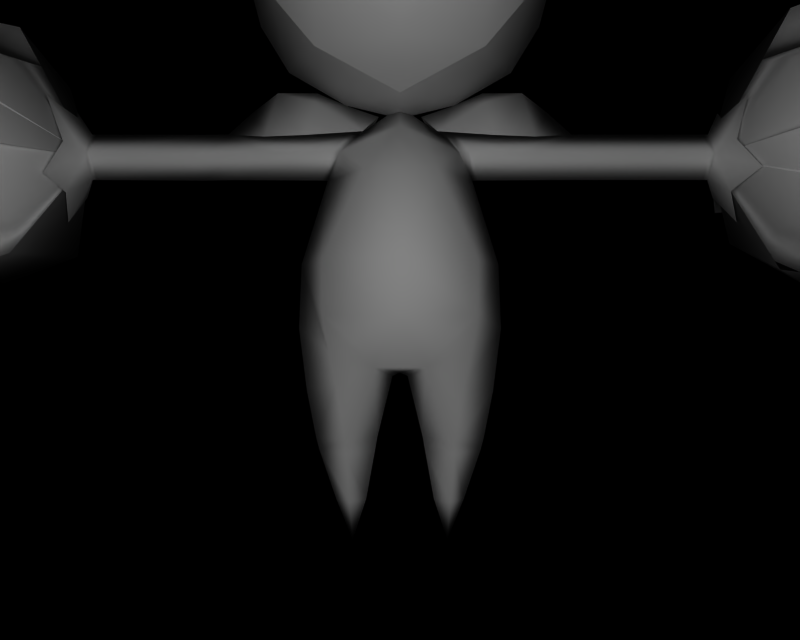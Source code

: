 # Source: BR_Roselia.blend  (saved by Blender 2.66.1; exported with 4.5.12 LTS)
import bpy
from mathutils import Matrix  # noqa: F401  (used for matrix-valued properties, if any)

bpy.ops.wm.read_factory_settings(use_empty=True)
scene = bpy.context.scene
scene.name = '1'

# ---- collections
col_collection_1 = bpy.data.collections.new('Collection 1'); scene.collection.children.link(col_collection_1)

# ---- materials (node trees are filled in below, after node groups)
mat_mat_0 = bpy.data.materials.new('mat_0')
mat_mat_0.alpha_threshold = 0.0
mat_mat_0.specular_color = (0.5, 0.5, 0.5)
mat_mat_0.roughness = 0.5
mat_mat_1 = bpy.data.materials.new('mat_1')
mat_mat_1.alpha_threshold = 0.0
mat_mat_1.specular_color = (0.5, 0.5, 0.5)
mat_mat_1.roughness = 0.5
mat_mat_2 = bpy.data.materials.new('mat_2')
mat_mat_2.alpha_threshold = 0.0
mat_mat_2.specular_color = (0.5, 0.5, 0.5)
mat_mat_2.roughness = 0.5
mat_mat_3 = bpy.data.materials.new('mat_3')
mat_mat_3.alpha_threshold = 0.0
mat_mat_3.specular_color = (0.5, 0.5, 0.5)
mat_mat_3.roughness = 0.5
mat_mat_4 = bpy.data.materials.new('mat_4')
mat_mat_4.alpha_threshold = 0.0
mat_mat_4.specular_color = (0.5, 0.5, 0.5)
mat_mat_4.roughness = 0.5
mat_mat_5 = bpy.data.materials.new('mat_5')
mat_mat_5.alpha_threshold = 0.0
mat_mat_5.specular_color = (0.5, 0.5, 0.5)
mat_mat_5.roughness = 0.5
mat_mat_6 = bpy.data.materials.new('mat_6')
mat_mat_6.alpha_threshold = 0.0
mat_mat_6.specular_color = (0.5, 0.5, 0.5)
mat_mat_6.roughness = 0.5

# ---- material node trees

# ---- cameras
cam_camera_001 = bpy.data.cameras.new('Camera.001')
cam_camera_001.passepartout_alpha = 0.2
cam_camera_001.clip_end = 100.0
cam_camera_001.lens = 35.0
cam_camera_001.sensor_width = 32.0
cam_camera_001.sensor_height = 18.0
cam_camera_001.show_passepartout = False
cam_camera_001.show_safe_areas = True
cam_camera_001.dof.focus_distance = 0.0
cam_camera_001.dof.aperture_fstop = 128.0

# ---- lights
light_lamp = bpy.data.lights.new('Lamp', 'POINT')
light_lamp.transmission_factor = 0.0
light_lamp.energy = 110.1
light_lamp.shadow_buffer_clip_start = 0.5
light_lamp.shadow_soft_size = 1.0
light_lamp.shadow_maximum_resolution = 0.006
light_lamp.use_absolute_resolution = True
light_lamp.cycles.use_multiple_importance_sampling = False

# ---- meshes
me_roselia_mat_0 = bpy.data.meshes.new('roselia_mat_0')
me_roselia_mat_0.from_pydata([(-0.2779, 1.982, 0.543), (0.0, 1.776, 0.5524), (0.0, 1.982, 0.6196), (-0.2562, 1.776, 0.4922), (-0.4611, 1.982, 0.3299), (-0.4041, 1.776, 0.3044), (0.2562, 1.776, 0.4922), (0.2779, 1.982, 0.543), (0.4041, 1.776, 0.3044), (0.4611, 1.982, 0.3299)], [], [(0, 1, 2), (0, 3, 1), (3, 0, 4), (4, 5, 3), (6, 2, 1), (6, 7, 2), (8, 7, 6), (8, 9, 7)])
me_roselia_mat_0.polygons.foreach_set('use_smooth', [True] * 8)
_k = set([(0, 2), (0, 4), (1, 3), (1, 6), (2, 7), (3, 5), (4, 5), (6, 8), (7, 9), (8, 9)])
me_roselia_mat_0.attributes.new('sharp_edge', 'BOOLEAN', 'EDGE').data.foreach_set('value', [ (min(e.vertices), max(e.vertices)) in _k for e in me_roselia_mat_0.edges])
_uv = me_roselia_mat_0.uv_layers.new(name='UVTex')
_uv.uv.foreach_set('vector', [0.4836, 0.9742, 1.343, 0.8621, 1.357, 0.9744, 0.4836, 0.9742, 0.497, 0.862, 1.343, 0.8621, 0.497, 0.862, 0.4836, 0.9742, -0.3898, 0.974, -0.3898, 0.974, -0.3489, 0.8618, 0.497, 0.862, 0.4957, 0.8621, 1.357, 0.9744, 1.343, 0.8621, 0.4957, 0.8621, 0.4836, 0.9742, 1.357, 0.9744, -0.3515, 0.862, 0.4836, 0.9742, 0.4957, 0.8621, -0.3515, 0.862, -0.3898, 0.974, 0.4836, 0.9742])
me_roselia_mat_0.materials.append(mat_mat_0)
me_roselia_mat_0.use_remesh_preserve_volume = False
me_roselia_mat_0.use_remesh_preserve_attributes = False
me_roselia_mat_0.use_mirror_vertex_groups = False
me_roselia_mat_0.update()
me_roselia_mat_1 = bpy.data.meshes.new('roselia_mat_1')
me_roselia_mat_1.from_pydata([(-0.3801, 1.982, -0.3949), (0.0, 1.776, -0.504), (-0.364, 1.776, -0.3559), (0.0, 1.982, -0.5592), (-0.3756, 2.227, -0.3831), (0.0, 2.227, -0.5165), (0.364, 1.776, -0.3559), (0.3801, 1.982, -0.3949), (0.3756, 2.227, -0.3831), (0.0, 3.154, -0.4616), (0.2022, 2.515, -0.2131), (0.01732, 3.141, -0.4919), (0.0, 2.604, 0.01674), (-0.01732, 3.141, -0.4919), (-0.2022, 2.515, -0.2131), (-0.9822, 2.643, -0.4702), (-0.3246, 2.435, -0.1911), (-0.9616, 2.649, -0.5005), (-0.4939, 2.304, 0.001763), (-0.9814, 2.622, -0.5005), (-0.502, 2.079, -0.1742), (0.4939, 2.304, 0.001763), (0.9616, 2.649, -0.5005), (0.3246, 2.435, -0.1911), (0.9822, 2.643, -0.4702), (0.502, 2.079, -0.1742), (0.9814, 2.622, -0.5005), (-0.5376, 1.982, 0.001763), (-0.000666, 2.405, -0.408), (0.4065, 2.435, 0.001763), (0.1927, 2.562, 0.08174), (-0.4065, 2.435, 0.001763), (-0.1927, 2.562, 0.08174), (0.5376, 1.982, 0.001763), (-0.2042, 1.616, -0.3377), (0.2042, 1.616, -0.3377), (-0.1258, 1.394, 0.09324), (-0.2868, 1.488, 0.1079), (-0.3097, 1.365, 0.1709), (-0.176, 1.499, 0.0), (-0.07299, 1.464, 0.0), (-0.1258, 1.394, -0.09324), (-0.2868, 1.488, -0.1079), (-0.2868, 1.546, 0.0), (-0.4126, 1.527, -0.07633), (-0.4126, 1.527, 0.07633), (-0.5113, 1.478, 0.0), (-0.453, 1.373, 0.1074), (-0.5964, 1.402, 9.3e-05), (-0.453, 1.373, -0.1074), (-0.3097, 1.365, -0.1709), (0.3097, 1.365, 0.1709), (0.2868, 1.488, 0.1079), (0.1258, 1.394, 0.09324), (0.4126, 1.527, 0.07633), (0.453, 1.373, 0.1074), (0.5113, 1.478, 0.0), (0.5964, 1.402, -9.3e-05), (0.453, 1.373, -0.1074), (0.4126, 1.527, -0.07633), (0.2868, 1.546, 0.0), (0.176, 1.499, 0.0), (0.07299, 1.464, 0.0), (0.1258, 1.394, -0.09324), (0.2868, 1.488, -0.1079), (0.3097, 1.365, -0.1709)], [], [(0, 1, 2), (0, 3, 1), (3, 0, 4), (4, 5, 3), (3, 6, 1), (3, 7, 6), (5, 7, 3), (5, 8, 7), (9, 10, 11), (9, 12, 10), (13, 12, 9), (13, 14, 12), (15, 16, 17), (15, 18, 16), (19, 18, 15), (19, 20, 18), (21, 22, 23), (21, 24, 22), (25, 24, 21), (25, 26, 24), (20, 27, 18), (20, 0, 27), (4, 0, 20), (20, 19, 4), (17, 4, 19), (17, 16, 4), (28, 4, 16), (28, 5, 4), (8, 5, 28), (28, 23, 8), (10, 23, 28), (10, 29, 23), (30, 29, 10), (10, 12, 30), (23, 29, 21), (17, 19, 15), (28, 11, 10), (28, 13, 11), (14, 13, 28), (28, 16, 14), (31, 14, 16), (31, 32, 14), (12, 14, 32), (18, 31, 16), (11, 13, 9), (22, 8, 23), (22, 26, 8), (24, 26, 22), (25, 8, 26), (25, 7, 8), (33, 7, 25), (25, 21, 33), (1, 34, 2), (1, 35, 34), (6, 35, 1), (36, 37, 38), (36, 39, 37), (40, 39, 36), (40, 41, 39), (42, 39, 41), (42, 43, 39), (44, 43, 42), (45, 43, 44), (46, 45, 44), (46, 47, 45), (48, 47, 46), (46, 49, 48), (44, 49, 46), (44, 50, 49), (42, 50, 44), (42, 41, 50), (43, 37, 39), (43, 45, 37), (38, 37, 45), (45, 47, 38), (51, 52, 53), (51, 54, 52), (55, 54, 51), (55, 56, 54), (57, 56, 55), (57, 58, 56), (59, 56, 58), (59, 54, 56), (60, 54, 59), (60, 52, 54), (61, 52, 60), (61, 53, 52), (62, 53, 61), (61, 63, 62), (64, 63, 61), (64, 65, 63), (59, 65, 64), (59, 58, 65), (60, 64, 61), (60, 59, 64)])
me_roselia_mat_1.polygons.foreach_set('use_smooth', [True] * 95)
_k = set([(0, 2), (0, 27), (2, 34), (6, 7), (6, 35), (7, 33), (12, 30), (12, 32), (18, 27), (18, 31), (21, 29), (21, 33), (29, 30), (31, 32), (34, 35), (36, 38), (36, 40), (38, 47), (40, 41), (41, 50), (47, 48), (48, 49), (49, 50), (51, 53), (51, 55), (53, 62), (55, 57), (57, 58), (58, 65), (62, 63), (63, 65)])
me_roselia_mat_1.attributes.new('sharp_edge', 'BOOLEAN', 'EDGE').data.foreach_set('value', [ (min(e.vertices), max(e.vertices)) in _k for e in me_roselia_mat_1.edges])
_uv = me_roselia_mat_1.uv_layers.new(name='UVTex')
_uv.uv.foreach_set('vector', [0.4014, 0.6289, 0.4975, 0.5635, 0.4055, 0.5635, 0.4014, 0.6289, 0.4975, 0.6289, 0.4975, 0.5635, 0.4975, 0.6289, 0.4014, 0.6289, 0.4026, 0.7066, 0.4026, 0.7066, 0.4975, 0.7066, 0.4975, 0.6289, 0.4975, 0.6289, 0.5895, 0.5635, 0.4975, 0.5635, 0.4975, 0.6289, 0.5936, 0.6289, 0.5895, 0.5635, 0.4975, 0.7066, 0.5936, 0.6289, 0.4975, 0.6289, 0.4975, 0.7066, 0.5924, 0.7066, 0.5936, 0.6289, 0.4975, 1.0, 0.5486, 0.7977, 0.5019, 0.9961, 0.4975, 1.0, 0.4975, 0.8257, 0.5486, 0.7977, 0.4931, 0.9961, 0.4975, 0.8257, 0.4975, 1.0, 0.4931, 0.9961, 0.4464, 0.7977, 0.4975, 0.8257, 0.2492, 0.8381, 0.4154, 0.7724, 0.2544, 0.8401, 0.2492, 0.8381, 0.3726, 0.7309, 0.4154, 0.7724, 0.2494, 0.8316, 0.3726, 0.7309, 0.2492, 0.8381, 0.2494, 0.8316, 0.3706, 0.6594, 0.3726, 0.7309, 0.6223, 0.7309, 0.7405, 0.8401, 0.5795, 0.7724, 0.6223, 0.7309, 0.7457, 0.8381, 0.7405, 0.8401, 0.6243, 0.6594, 0.7457, 0.8381, 0.6223, 0.7309, 0.6243, 0.6594, 0.7455, 0.8316, 0.7457, 0.8381, 0.3706, 0.6594, 0.3616, 0.6289, 0.3726, 0.7309, 0.3706, 0.6594, 0.4014, 0.6289, 0.3616, 0.6289, 0.4026, 0.7066, 0.4014, 0.6289, 0.3706, 0.6594, 0.3706, 0.6594, 0.2494, 0.8316, 0.4026, 0.7066, 0.2544, 0.8401, 0.4026, 0.7066, 0.2494, 0.8316, 0.2544, 0.8401, 0.4154, 0.7724, 0.4026, 0.7066, 0.4973, 0.7628, 0.4026, 0.7066, 0.4154, 0.7724, 0.4973, 0.7628, 0.4975, 0.7066, 0.4026, 0.7066, 0.5924, 0.7066, 0.4975, 0.7066, 0.4973, 0.7628, 0.4973, 0.7628, 0.5795, 0.7724, 0.5924, 0.7066, 0.5486, 0.7977, 0.5795, 0.7724, 0.4973, 0.7628, 0.5486, 0.7977, 0.6002, 0.7724, 0.5795, 0.7724, 0.5462, 0.8125, 0.6002, 0.7724, 0.5486, 0.7977, 0.5486, 0.7977, 0.4975, 0.8257, 0.5462, 0.8125, 0.5795, 0.7724, 0.6002, 0.7724, 0.6223, 0.7309, 0.2544, 0.8401, 0.2494, 0.8316, 0.2492, 0.8381, 0.4973, 0.7628, 0.5019, 0.9961, 0.5486, 0.7977, 0.4973, 0.7628, 0.4931, 0.9961, 0.5019, 0.9961, 0.4464, 0.7977, 0.4931, 0.9961, 0.4973, 0.7628, 0.4973, 0.7628, 0.4154, 0.7724, 0.4464, 0.7977, 0.3947, 0.7724, 0.4464, 0.7977, 0.4154, 0.7724, 0.3947, 0.7724, 0.4488, 0.8125, 0.4464, 0.7977, 0.4975, 0.8257, 0.4464, 0.7977, 0.4488, 0.8125, 0.3726, 0.7309, 0.3947, 0.7724, 0.4154, 0.7724, 0.5019, 0.9961, 0.4931, 0.9961, 0.4975, 1.0, 0.7405, 0.8401, 0.5924, 0.7066, 0.5795, 0.7724, 0.7405, 0.8401, 0.7455, 0.8316, 0.5924, 0.7066, 0.7457, 0.8381, 0.7455, 0.8316, 0.7405, 0.8401, 0.6243, 0.6594, 0.5924, 0.7066, 0.7455, 0.8316, 0.6243, 0.6594, 0.5936, 0.6289, 0.5924, 0.7066, 0.6334, 0.6289, 0.5936, 0.6289, 0.6243, 0.6594, 0.6243, 0.6594, 0.6223, 0.7309, 0.6334, 0.6289, 0.4975, 0.5635, 0.4459, 0.5128, 0.4055, 0.5635, 0.4975, 0.5635, 0.5491, 0.5128, 0.4459, 0.5128, 0.5895, 0.5635, 0.5491, 0.5128, 0.4975, 0.5635, 0.4657, 0.4426, 0.425, 0.4724, 0.4192, 0.4333, 0.4657, 0.4426, 0.453, 0.4758, 0.425, 0.4724, 0.479, 0.4648, 0.453, 0.4758, 0.4657, 0.4426, 0.479, 0.4648, 0.4657, 0.4426, 0.453, 0.4758, 0.425, 0.4724, 0.453, 0.4758, 0.4657, 0.4426, 0.425, 0.4724, 0.425, 0.4906, 0.453, 0.4758, 0.3932, 0.4846, 0.425, 0.4906, 0.425, 0.4724, 0.3932, 0.4846, 0.3932, 0.4846, 0.425, 0.4906, 0.3683, 0.4693, 0.3932, 0.4846, 0.3932, 0.4846, 0.3683, 0.4693, 0.383, 0.4359, 0.3932, 0.4846, 0.3467, 0.4451, 0.383, 0.4359, 0.3683, 0.4693, 0.3683, 0.4693, 0.383, 0.4359, 0.3467, 0.4451, 0.3932, 0.4846, 0.383, 0.4359, 0.3683, 0.4693, 0.3932, 0.4846, 0.4192, 0.4333, 0.383, 0.4359, 0.425, 0.4724, 0.4192, 0.4333, 0.3932, 0.4846, 0.425, 0.4724, 0.4657, 0.4426, 0.4192, 0.4333, 0.425, 0.4906, 0.425, 0.4724, 0.453, 0.4758, 0.425, 0.4906, 0.3932, 0.4846, 0.425, 0.4724, 0.4192, 0.4333, 0.425, 0.4724, 0.3932, 0.4846, 0.3932, 0.4846, 0.383, 0.4359, 0.4192, 0.4333, 0.5758, 0.4333, 0.57, 0.4724, 0.5293, 0.4426, 0.5758, 0.4333, 0.6018, 0.4846, 0.57, 0.4724, 0.612, 0.4359, 0.6018, 0.4846, 0.5758, 0.4333, 0.612, 0.4359, 0.6267, 0.4693, 0.6018, 0.4846, 0.6482, 0.4451, 0.6267, 0.4693, 0.612, 0.4359, 0.6482, 0.4451, 0.612, 0.4359, 0.6267, 0.4693, 0.6018, 0.4846, 0.6267, 0.4693, 0.612, 0.4359, 0.6018, 0.4846, 0.6018, 0.4846, 0.6267, 0.4693, 0.57, 0.4906, 0.6018, 0.4846, 0.6018, 0.4846, 0.57, 0.4906, 0.57, 0.4724, 0.6018, 0.4846, 0.5419, 0.4758, 0.57, 0.4724, 0.57, 0.4906, 0.5419, 0.4758, 0.5293, 0.4426, 0.57, 0.4724, 0.5159, 0.4648, 0.5293, 0.4426, 0.5419, 0.4758, 0.5419, 0.4758, 0.5293, 0.4426, 0.5159, 0.4648, 0.57, 0.4724, 0.5293, 0.4426, 0.5419, 0.4758, 0.57, 0.4724, 0.5758, 0.4333, 0.5293, 0.4426, 0.6018, 0.4846, 0.5758, 0.4333, 0.57, 0.4724, 0.6018, 0.4846, 0.612, 0.4359, 0.5758, 0.4333, 0.57, 0.4906, 0.57, 0.4724, 0.5419, 0.4758, 0.57, 0.4906, 0.6018, 0.4846, 0.57, 0.4724])
me_roselia_mat_1.materials.append(mat_mat_1)
me_roselia_mat_1.use_remesh_preserve_volume = False
me_roselia_mat_1.use_remesh_preserve_attributes = False
me_roselia_mat_1.use_mirror_vertex_groups = False
me_roselia_mat_1.update()
me_roselia_mat_2 = bpy.data.meshes.new('roselia_mat_2')
me_roselia_mat_2.from_pydata([(-0.268, 1.616, 0.3016), (-0.2562, 1.776, 0.4922), (-0.4041, 1.776, 0.3044), (0.0, 1.616, 0.429), (0.0, 1.503, 0.1771), (0.268, 1.616, 0.3016), (0.2562, 1.776, 0.4922), (0.0, 1.776, 0.5524), (0.4041, 1.776, 0.3044)], [], [(0, 1, 2), (0, 3, 1), (3, 0, 4), (4, 5, 3), (6, 3, 5), (6, 7, 3), (1, 3, 7), (5, 8, 6)])
me_roselia_mat_2.polygons.foreach_set('use_smooth', [True] * 8)
_k = set([(0, 2), (0, 4), (1, 2), (1, 7), (4, 5), (5, 8), (6, 7), (6, 8)])
me_roselia_mat_2.attributes.new('sharp_edge', 'BOOLEAN', 'EDGE').data.foreach_set('value', [ (min(e.vertices), max(e.vertices)) in _k for e in me_roselia_mat_2.edges])
_uv = me_roselia_mat_2.uv_layers.new(name='UVTex')
_uv.uv.foreach_set('vector', [-0.1222, 0.9179, -0.1324, 0.9822, -0.7649, 0.9822, -0.1222, 0.9179, 0.5, 0.9179, -0.1324, 0.9822, 0.5, 0.9179, -0.1222, 0.9179, 0.5, 0.8843, 0.5, 0.8843, 1.122, 0.9179, 0.5, 0.9179, 1.132, 0.9822, 0.5, 0.9179, 1.122, 0.9179, 1.132, 0.9822, 0.5, 0.9822, 0.5, 0.9179, -0.1324, 0.9822, 0.5, 0.9179, 0.5, 0.9822, 1.122, 0.9179, 1.765, 0.9822, 1.132, 0.9822])
me_roselia_mat_2.materials.append(mat_mat_2)
me_roselia_mat_2.use_remesh_preserve_volume = False
me_roselia_mat_2.use_remesh_preserve_attributes = False
me_roselia_mat_2.use_mirror_vertex_groups = False
me_roselia_mat_2.update()
me_roselia_mat_3 = bpy.data.meshes.new('roselia_mat_3')
me_roselia_mat_3.from_pydata([(-1.709, 0.9553, 0.4382), (-1.666, 1.496, 0.4542), (-1.831, 1.371, 0.5843), (-1.602, 0.984, 0.4094), (-1.831, 0.7289, 0.06658), (-1.666, 0.8403, -0.07452), (-1.95, 1.252, -0.2129), (-1.619, 1.066, -0.08836), (-1.95, 1.109, -0.07299), (-1.619, 1.238, -0.2463), (-1.942, 1.5, -0.1272), (-1.608, 1.462, -0.1892), (-1.608, 1.129, 0.1346), (-1.942, 1.195, 0.1696), (-1.231, 1.075, 0.3212), (-1.251, 0.9864, -0.05604), (-1.252, 1.445, 0.3429), (-1.488, 1.721, 0.3847), (-1.262, 1.299, 0.4203), (-1.239, 1.589, 0.255), (-1.555, 1.273, 0.5457), (-1.777, 1.672, 0.3466), (-1.839, 1.326, 0.5587), (-1.563, 1.767, -0.1628), (-1.282, 1.667, -0.09759), (-1.839, 1.892, 0.005232), (-1.674, 1.798, 0.223), (-1.73, 1.857, -0.37), (-1.855, 1.987, 0.1634), (-1.607, 1.79, -0.3252), (-1.257, 1.728, 0.143), (-1.217, 1.614, -0.1963), (-1.709, 1.296, -0.5036), (-1.252, 1.245, -0.2668), (-1.856, 1.378, -0.7274), (-1.594, 1.589, 0.3433), (-1.928, 1.714, -0.09877), (-1.918, 1.595, 0.2735), (-1.611, 1.758, -0.07767), (-1.277, 1.527, 0.2343), (-1.289, 1.656, -0.06244), (-1.615, 1.364, -0.4361), (-1.289, 1.362, -0.2729), (-1.929, 1.391, -0.4077), (-1.617, 0.9771, 0.01846), (-1.922, 1.244, 0.3983), (-1.925, 0.9528, -0.006608), (-1.692, 1.25, 0.3407), (-1.333, 0.9999, 0.09945), (-1.376, 1.235, 0.3539), (-1.601, 1.613, 0.1633), (-1.316, 1.6, 0.2658), (-1.904, 1.669, 0.1485), (-1.551, 1.511, -0.5688), (-1.747, 0.7848, -0.3633), (-1.869, 1.249, -0.6535), (-1.568, 0.881, -0.3438), (-1.238, 1.499, -0.3084), (-1.209, 0.996, -0.2458), (-1.59, 0.8405, 0.2833), (-1.243, 0.9729, 0.2511), (-1.863, 0.6619, 0.1592), (-1.968, 1.331, 0.1505), (-1.642, 1.591, 0.05165), (-1.968, 1.482, 0.00389), (-1.642, 1.374, 0.2629), (-1.943, 1.05, 0.0584), (-1.613, 1.017, 0.09111), (-1.613, 1.416, -0.2987), (-1.943, 1.386, -0.27), (-1.59, 1.509, -0.3216), (-1.892, 0.9199, -0.2898), (-1.909, 1.436, -0.3306), (-1.75, 1.035, -0.1988), (-1.293, 1.437, -0.2606), (-1.266, 1.097, -0.1632), (-1.583, 0.9426, 0.1918), (-1.268, 1.048, 0.158), (-1.895, 0.93, 0.1953), (-1.073, 1.324, 0.0), (-1.073, 1.324, 0.0), (-1.782, 0.8473, 0.5568), (-1.073, 1.324, 0.0), (-1.88, 1.825, 0.4904), (-1.073, 1.324, 0.0), (-1.073, 1.324, 0.0), (-1.073, 1.324, 0.0), (-1.073, 1.324, 0.0), (-1.073, 1.324, 0.0), (-1.073, 1.324, 0.0), (-1.936, 1.398, -0.01426), (-1.74, 1.29, 0.1496), (-1.736, 1.454, 0.1044), (-1.864, 1.351, -0.02223), (-1.74, 1.173, 0.03536), (-1.073, 1.324, 0.0), (-1.736, 1.22, -0.1249), (-1.936, 1.342, -0.06948), (-1.898, 1.281, -0.001047), (-1.726, 1.374, -0.1281), (-1.728, 1.191, -0.06771), (-1.861, 1.341, -0.01573), (-1.726, 1.462, -0.03471), (-1.073, 1.331, -0.00769), (-1.728, 1.388, 0.1412), (-1.898, 1.322, 0.0423)], [], [(0, 1, 2), (0, 3, 1), (3, 0, 4), (4, 5, 3), (6, 7, 8), (6, 9, 7), (10, 9, 6), (10, 11, 9), (12, 13, 8), (7, 12, 8), (14, 5, 15), (14, 3, 5), (16, 3, 14), (16, 1, 3), (17, 18, 19), (17, 20, 18), (21, 20, 17), (21, 22, 20), (23, 19, 24), (23, 17, 19), (25, 17, 23), (25, 21, 17), (26, 27, 28), (26, 29, 27), (30, 29, 26), (30, 31, 29), (32, 31, 33), (32, 29, 31), (34, 29, 32), (34, 27, 29), (35, 36, 37), (35, 38, 36), (39, 38, 35), (39, 40, 38), (41, 40, 42), (41, 38, 40), (43, 38, 41), (43, 36, 38), (44, 45, 46), (44, 47, 45), (48, 47, 44), (48, 49, 47), (50, 49, 51), (50, 47, 49), (52, 47, 50), (52, 45, 47), (53, 54, 55), (53, 56, 54), (57, 56, 53), (57, 58, 56), (59, 58, 60), (59, 56, 58), (61, 56, 59), (61, 54, 56), (62, 63, 64), (62, 65, 63), (66, 65, 62), (66, 67, 65), (68, 69, 64), (63, 68, 64), (70, 71, 72), (70, 73, 71), (74, 73, 70), (74, 75, 73), (76, 75, 77), (76, 73, 75), (78, 73, 76), (78, 71, 73), (7, 79, 12), (7, 9, 79), (11, 79, 9), (14, 80, 16), (14, 15, 80), (0, 81, 4), (0, 2, 81), (19, 82, 24), (19, 18, 82), (83, 21, 25), (83, 22, 21), (31, 84, 33), (31, 30, 84), (40, 85, 42), (40, 39, 85), (49, 86, 51), (49, 48, 86), (58, 87, 60), (58, 57, 87), (63, 88, 68), (63, 65, 88), (67, 88, 65), (75, 89, 77), (75, 74, 89), (90, 91, 92), (90, 93, 91), (94, 91, 93), (94, 95, 91), (96, 95, 94), (94, 97, 96), (93, 97, 94), (95, 92, 91), (98, 99, 100), (98, 101, 99), (102, 99, 101), (102, 103, 99), (104, 103, 102), (102, 105, 104), (101, 105, 102), (103, 100, 99)])
me_roselia_mat_3.polygons.foreach_set('use_smooth', [True] * 108)
_k = set([(1, 2), (1, 16), (2, 81), (4, 5), (4, 81), (5, 15), (6, 8), (6, 10), (8, 13), (10, 11), (11, 79), (12, 13), (12, 79), (15, 80), (16, 80), (18, 20), (18, 82), (20, 22), (22, 83), (23, 24), (23, 25), (24, 82), (25, 83), (26, 28), (26, 30), (27, 28), (27, 34), (30, 84), (32, 33), (32, 34), (33, 84), (35, 37), (35, 39), (36, 37), (36, 43), (39, 85), (41, 42), (41, 43), (42, 85), (44, 46), (44, 48), (45, 46), (45, 52), (48, 86), (50, 51), (50, 52), (51, 86), (53, 55), (53, 57), (54, 55), (54, 61), (57, 87), (59, 60), (59, 61), (60, 87), (62, 64), (62, 66), (64, 69), (66, 67), (67, 88), (68, 69), (68, 88), (70, 72), (70, 74), (71, 72), (71, 78), (74, 89), (76, 77), (76, 78), (77, 89), (90, 92), (90, 93), (92, 95), (93, 97), (95, 96), (96, 97), (98, 100), (98, 101), (100, 103), (101, 105), (103, 104), (104, 105)])
me_roselia_mat_3.attributes.new('sharp_edge', 'BOOLEAN', 'EDGE').data.foreach_set('value', [ (min(e.vertices), max(e.vertices)) in _k for e in me_roselia_mat_3.edges])
_uv = me_roselia_mat_3.uv_layers.new(name='UVTex')
_uv.uv.foreach_set('vector', [0.5, 0.7731, 1.0, 0.5461, 0.9922, 0.8121, 0.5, 0.7731, 0.5, 0.5461, 1.0, 0.5461, 0.5, 0.5461, 0.5, 0.7731, 0.007766, 0.8121, 0.007766, 0.8121, 0.0, 0.5461, 0.5, 0.5461, 0.2578, 1.0, 0.75, 0.4133, 0.7422, 1.0, 0.2578, 1.0, 0.25, 0.4133, 0.75, 0.4133, 0.01553, 1.0, 0.25, 0.4133, 0.2578, 1.0, 0.01553, 1.0, -0.006058, 0.2337, 0.25, 0.4133, 1.008, 0.2337, 0.9845, 1.0, 0.7422, 1.0, 0.75, 0.4133, 1.008, 0.2337, 0.7422, 1.0, 0.4922, 0.1548, 0.0, 0.5461, 0.03549, 0.1548, 0.4922, 0.1548, 0.5, 0.5461, 0.0, 0.5461, 0.9489, 0.1548, 0.5, 0.5461, 0.4922, 0.1548, 0.9489, 0.1548, 1.0, 0.5461, 0.5, 0.5461, 0.5, 0.5461, 0.03549, 0.1548, 0.4922, 0.1548, 0.5, 0.5461, 0.0, 0.5461, 0.03549, 0.1548, 0.5, 0.7731, 0.0, 0.5461, 0.5, 0.5461, 0.5, 0.7731, -4.7e-05, 0.8199, 0.0, 0.5461, 1.0, 0.5461, 0.4922, 0.1548, 0.9489, 0.1548, 1.0, 0.5461, 0.5, 0.5461, 0.4922, 0.1548, 0.9844, 0.8199, 0.5, 0.5461, 1.0, 0.5461, 0.9844, 0.8199, 0.5, 0.7731, 0.5, 0.5461, 0.0, 0.5461, 0.5, 1.0, 0.01553, 1.0, 0.0, 0.5461, 0.5, 0.5461, 0.5, 1.0, 0.03549, 0.1548, 0.5, 0.5461, 0.0, 0.5461, 0.03549, 0.1548, 0.4922, 0.1548, 0.5, 0.5461, 1.0, 0.5461, 0.4922, 0.1548, 0.9489, 0.1548, 1.0, 0.5461, 0.5, 0.5461, 0.4922, 0.1548, 0.9845, 1.0, 0.5, 0.5461, 1.0, 0.5461, 0.9845, 1.0, 0.5, 1.0, 0.5, 0.5461, 0.0, 0.5461, 0.5, 1.0, 0.01553, 1.0, 0.0, 0.5461, 0.5, 0.5461, 0.5, 1.0, 0.03549, 0.1548, 0.5, 0.5461, 0.0, 0.5461, 0.03549, 0.1548, 0.4922, 0.1548, 0.5, 0.5461, 1.0, 0.5461, 0.4922, 0.1548, 0.9489, 0.1548, 1.0, 0.5461, 0.5, 0.5461, 0.4922, 0.1548, 0.9845, 1.0, 0.5, 0.5461, 1.0, 0.5461, 0.9845, 1.0, 0.5, 1.0, 0.5, 0.5461, 0.0, 0.5461, 0.5, 1.0, 0.01553, 1.0, 0.0, 0.5461, 0.5, 0.5461, 0.5, 1.0, 0.0433, 0.2095, 0.5, 0.5461, 0.0, 0.5461, 0.0433, 0.2095, 0.5, 0.2095, 0.5, 0.5461, 1.0, 0.5461, 0.5, 0.2095, 0.9567, 0.2095, 1.0, 0.5461, 0.5, 0.5461, 0.5, 0.2095, 0.9845, 1.0, 0.5, 0.5461, 1.0, 0.5461, 0.9845, 1.0, 0.5, 1.0, 0.5, 0.5461, 0.0, 0.5461, 0.5, 1.0, 0.01553, 1.0, 0.0, 0.5461, 0.5, 0.5461, 0.5, 1.0, 0.03549, 0.1548, 0.5, 0.5461, 0.0, 0.5461, 0.03549, 0.1548, 0.4922, 0.1548, 0.5, 0.5461, 1.0, 0.5461, 0.4922, 0.1548, 0.9489, 0.1548, 1.0, 0.5461, 0.5, 0.5461, 0.4922, 0.1548, 0.9845, 1.0, 0.5, 0.5461, 1.0, 0.5461, 0.9845, 1.0, 0.5, 1.0, 0.5, 0.5461, 0.2578, 1.0, 0.75, 0.4133, 0.7422, 1.0, 0.2578, 1.0, 0.25, 0.4133, 0.75, 0.4133, 0.01553, 1.0, 0.25, 0.4133, 0.2578, 1.0, 0.01553, 1.0, -0.006058, 0.2337, 0.25, 0.4133, 1.008, 0.2337, 0.9845, 1.0, 0.7422, 1.0, 0.75, 0.4133, 1.008, 0.2337, 0.7422, 1.0, 0.0, 0.5461, 0.5, 1.0, 0.01553, 1.0, 0.0, 0.5461, 0.5, 0.5461, 0.5, 1.0, 0.03549, 0.1548, 0.5, 0.5461, 0.0, 0.5461, 0.03549, 0.1548, 0.4922, 0.1548, 0.5, 0.5461, 1.0, 0.5461, 0.4922, 0.1548, 0.9489, 0.1548, 1.0, 0.5461, 0.5, 0.5461, 0.4922, 0.1548, 0.9845, 1.0, 0.5, 0.5461, 1.0, 0.5461, 0.9845, 1.0, 0.5, 1.0, 0.5, 0.5461, 0.75, 0.4133, 0.5, -0.09375, 1.008, 0.2337, 0.75, 0.4133, 0.25, 0.4133, 0.5, -0.09375, -0.006058, 0.2337, 0.5, -0.09375, 0.25, 0.4133, 0.4922, 0.1548, 0.5, -0.03906, 0.9489, 0.1548, 0.4922, 0.1548, 0.03549, 0.1548, 0.5, -0.03906, 0.5, 0.7731, 0.5, 1.0, 0.007766, 0.8121, 0.5, 0.7731, 0.9922, 0.8121, 0.5, 1.0, 0.4922, 0.1548, 0.5, -0.03906, 0.9489, 0.1548, 0.4922, 0.1548, 0.03549, 0.1548, 0.5, -0.03906, 0.5, 1.0, 0.5, 0.7731, 0.9844, 0.8199, 0.5, 1.0, -4.7e-05, 0.8199, 0.5, 0.7731, 0.4922, 0.1548, 0.5, -0.03906, 0.9489, 0.1548, 0.4922, 0.1548, 0.03549, 0.1548, 0.5, -0.03906, 0.4922, 0.1548, 0.5, -0.03906, 0.9489, 0.1548, 0.4922, 0.1548, 0.03549, 0.1548, 0.5, -0.03906, 0.5, 0.2095, 0.5, -0.03906, 0.9567, 0.2095, 0.5, 0.2095, 0.0433, 0.2095, 0.5, -0.03906, 0.4922, 0.1548, 0.5, -0.03906, 0.9489, 0.1548, 0.4922, 0.1548, 0.03549, 0.1548, 0.5, -0.03906, 0.75, 0.4133, 0.5, -0.09375, 1.008, 0.2337, 0.75, 0.4133, 0.25, 0.4133, 0.5, -0.09375, -0.006058, 0.2337, 0.5, -0.09375, 0.25, 0.4133, 0.4922, 0.1548, 0.5, -0.03906, 0.9489, 0.1548, 0.4922, 0.1548, 0.03549, 0.1548, 0.5, -0.03906, 0.9845, 1.0, 0.75, 0.4133, 1.008, 0.2337, 0.9845, 1.0, 0.5, 1.0, 0.75, 0.4133, 0.25, 0.4133, 0.75, 0.4133, 0.5, 1.0, 0.25, 0.4133, 0.5, -0.09375, 0.75, 0.4133, -0.006058, 0.2337, 0.5, -0.09375, 0.25, 0.4133, 0.25, 0.4133, 0.01553, 1.0, -0.006058, 0.2337, 0.5, 1.0, 0.01553, 1.0, 0.25, 0.4133, 0.5, -0.09375, 1.008, 0.2337, 0.75, 0.4133, 0.9845, 1.0, 0.75, 0.4133, 1.008, 0.2337, 0.9845, 1.0, 0.5, 1.0, 0.75, 0.4133, 0.25, 0.4133, 0.75, 0.4133, 0.5, 1.0, 0.25, 0.4133, 0.5, -0.09375, 0.75, 0.4133, -0.006058, 0.2337, 0.5, -0.09375, 0.25, 0.4133, 0.25, 0.4133, 0.01553, 1.0, -0.006058, 0.2337, 0.5, 1.0, 0.01553, 1.0, 0.25, 0.4133, 0.5, -0.09375, 1.008, 0.2337, 0.75, 0.4133])
me_roselia_mat_3.materials.append(mat_mat_3)
me_roselia_mat_3.use_remesh_preserve_volume = False
me_roselia_mat_3.use_remesh_preserve_attributes = False
me_roselia_mat_3.use_mirror_vertex_groups = False
me_roselia_mat_3.update()
me_roselia_mat_4 = bpy.data.meshes.new('roselia_mat_4')
me_roselia_mat_4.from_pydata([(1.709, 1.701, 0.4393), (1.666, 1.161, 0.453), (1.831, 1.286, 0.5834), (1.602, 1.672, 0.4097), (1.831, 1.926, 0.06863), (1.666, 1.814, -0.07282), (1.231, 1.58, 0.3212), (1.247, 1.668, -0.05188), (1.252, 1.21, 0.3429), (1.488, 0.9336, 0.3847), (1.262, 1.356, 0.4203), (1.239, 1.066, 0.255), (1.555, 1.382, 0.5456), (1.777, 0.9856, 0.3441), (1.839, 1.331, 0.558), (1.573, 0.8785, -0.1316), (1.278, 1.0, -0.1068), (1.839, 0.7632, 0.003162), (1.674, 0.8582, 0.2209), (1.73, 0.797, -0.3725), (1.875, 0.6686, 0.1612), (1.607, 0.8647, -0.326), (1.257, 0.9266, 0.143), (1.217, 1.041, -0.1963), (1.709, 1.356, -0.5029), (1.23, 1.401, -0.2954), (1.856, 1.275, -0.727), (1.594, 1.067, 0.3427), (1.928, 0.9413, -0.09916), (1.918, 1.061, 0.273), (1.611, 0.8967, -0.07852), (1.277, 1.128, 0.2343), (1.289, 0.9988, -0.06244), (1.623, 1.316, -0.4397), (1.295, 1.292, -0.2861), (1.929, 1.264, -0.4077), (1.97, 1.402, -0.2128), (1.619, 1.588, -0.0878), (1.97, 1.546, -0.07289), (1.619, 1.416, -0.246), (1.962, 1.155, -0.1273), (1.608, 1.193, -0.1894), (1.608, 1.526, 0.1348), (1.962, 1.46, 0.1696), (1.617, 1.678, 0.01914), (1.922, 1.411, 0.3982), (1.925, 1.702, -0.006225), (1.692, 1.406, 0.3405), (1.337, 1.659, 0.102), (1.389, 1.42, 0.3614), (1.601, 1.042, 0.1627), (1.316, 1.055, 0.2658), (1.904, 0.986, 0.1478), (1.599, 1.215, -0.5649), (1.747, 1.867, -0.3595), (1.869, 1.404, -0.6529), (1.608, 1.744, -0.2799), (1.252, 1.185, -0.4438), (1.229, 1.657, -0.2276), (1.59, 1.877, 0.2839), (1.243, 1.753, 0.2511), (1.863, 1.993, 0.1609), (1.59, 1.146, -0.3218), (1.892, 1.734, -0.2888), (1.909, 1.218, -0.3306), (1.75, 1.618, -0.1967), (1.267, 1.212, -0.282), (1.266, 1.558, -0.1632), (1.581, 1.721, 0.1934), (1.268, 1.607, 0.158), (1.895, 1.725, 0.1959), (1.988, 1.324, 0.1505), (1.642, 1.065, 0.05079), (1.988, 1.173, 0.003893), (1.642, 1.281, 0.2625), (1.963, 1.605, 0.05854), (1.613, 1.638, 0.09162), (1.613, 1.238, -0.2988), (1.963, 1.269, -0.27), (1.073, 1.324, 0.0), (1.782, 1.81, 0.5583), (1.073, 1.324, 0.0), (1.88, 0.8318, 0.4888), (1.073, 1.324, 0.0), (1.073, 1.324, 0.0), (1.073, 1.324, 0.0), (1.073, 1.324, 0.0), (1.073, 1.324, 0.0), (1.073, 1.324, 0.0), (1.073, 1.324, 0.0), (1.956, 1.257, -0.01434), (1.74, 1.366, 0.1493), (1.736, 1.201, 0.1034), (1.864, 1.304, -0.02235), (1.74, 1.482, 0.03605), (1.073, 1.324, 0.0), (1.736, 1.434, -0.1242), (1.956, 1.313, -0.06949), (1.898, 1.374, -0.00101), (1.726, 1.281, -0.1283), (1.728, 1.463, -0.06701), (1.861, 1.314, -0.01583), (1.726, 1.193, -0.03554), (1.073, 1.317, -0.007691), (1.728, 1.268, 0.1405), (1.898, 1.333, 0.04224)], [], [(0, 1, 2), (0, 3, 1), (3, 0, 4), (4, 5, 3), (6, 5, 7), (6, 3, 5), (8, 3, 6), (8, 1, 3), (9, 10, 11), (9, 12, 10), (13, 12, 9), (13, 14, 12), (15, 11, 16), (15, 9, 11), (17, 9, 15), (17, 13, 9), (18, 19, 20), (18, 21, 19), (22, 21, 18), (22, 23, 21), (24, 23, 25), (24, 21, 23), (26, 21, 24), (26, 19, 21), (27, 28, 29), (27, 30, 28), (31, 30, 27), (31, 32, 30), (33, 32, 34), (33, 30, 32), (35, 30, 33), (35, 28, 30), (36, 37, 38), (36, 39, 37), (40, 39, 36), (40, 41, 39), (42, 43, 38), (37, 42, 38), (44, 45, 46), (44, 47, 45), (48, 47, 44), (48, 49, 47), (50, 49, 51), (50, 47, 49), (52, 47, 50), (52, 45, 47), (53, 54, 55), (53, 56, 54), (57, 56, 53), (57, 58, 56), (59, 58, 60), (59, 56, 58), (61, 56, 59), (61, 54, 56), (62, 63, 64), (62, 65, 63), (66, 65, 62), (66, 67, 65), (68, 67, 69), (68, 65, 67), (70, 65, 68), (70, 63, 65), (71, 72, 73), (71, 74, 72), (75, 74, 71), (75, 76, 74), (77, 78, 73), (72, 77, 73), (6, 79, 8), (6, 7, 79), (0, 80, 4), (0, 2, 80), (11, 81, 16), (11, 10, 81), (82, 13, 17), (82, 14, 13), (23, 83, 25), (23, 22, 83), (32, 84, 34), (32, 31, 84), (37, 85, 42), (37, 39, 85), (41, 85, 39), (49, 86, 51), (49, 48, 86), (58, 87, 60), (58, 57, 87), (67, 88, 69), (67, 66, 88), (72, 89, 77), (72, 74, 89), (76, 89, 74), (90, 91, 92), (90, 93, 91), (94, 91, 93), (94, 95, 91), (96, 95, 94), (94, 97, 96), (93, 97, 94), (95, 92, 91), (98, 99, 100), (98, 101, 99), (102, 99, 101), (102, 103, 99), (104, 103, 102), (102, 105, 104), (101, 105, 102), (103, 100, 99)])
me_roselia_mat_4.polygons.foreach_set('use_smooth', [True] * 108)
_k = set([(1, 2), (1, 8), (2, 80), (4, 5), (4, 80), (5, 7), (7, 79), (8, 79), (10, 12), (10, 81), (12, 14), (14, 82), (15, 16), (15, 17), (16, 81), (17, 82), (18, 20), (18, 22), (19, 20), (19, 26), (22, 83), (24, 25), (24, 26), (25, 83), (27, 29), (27, 31), (28, 29), (28, 35), (31, 84), (33, 34), (33, 35), (34, 84), (36, 38), (36, 40), (38, 43), (40, 41), (41, 85), (42, 43), (42, 85), (44, 46), (44, 48), (45, 46), (45, 52), (48, 86), (50, 51), (50, 52), (51, 86), (53, 55), (53, 57), (54, 55), (54, 61), (57, 87), (59, 60), (59, 61), (60, 87), (62, 64), (62, 66), (63, 64), (63, 70), (66, 88), (68, 69), (68, 70), (69, 88), (71, 73), (71, 75), (73, 78), (75, 76), (76, 89), (77, 78), (77, 89), (90, 92), (90, 93), (92, 95), (93, 97), (95, 96), (96, 97), (98, 100), (98, 101), (100, 103), (101, 105), (103, 104), (104, 105)])
me_roselia_mat_4.attributes.new('sharp_edge', 'BOOLEAN', 'EDGE').data.foreach_set('value', [ (min(e.vertices), max(e.vertices)) in _k for e in me_roselia_mat_4.edges])
_uv = me_roselia_mat_4.uv_layers.new(name='UVTex')
_uv.uv.foreach_set('vector', [0.5, 0.7731, 1.0, 0.5461, 0.9922, 0.8121, 0.5, 0.7731, 0.5, 0.5461, 1.0, 0.5461, 0.5, 0.5461, 0.5, 0.7731, 0.007766, 0.8121, 0.007766, 0.8121, 0.0, 0.5461, 0.5, 0.5461, 0.4922, 0.1548, 0.0, 0.5461, 0.03549, 0.1548, 0.4922, 0.1548, 0.5, 0.5461, 0.0, 0.5461, 0.9489, 0.1548, 0.5, 0.5461, 0.4922, 0.1548, 0.9489, 0.1548, 1.0, 0.5461, 0.5, 0.5461, 0.5, 0.5461, 0.03549, 0.1548, 0.4922, 0.1548, 0.5, 0.5461, 0.0, 0.5461, 0.03549, 0.1548, 0.5, 0.7731, 0.0, 0.5461, 0.5, 0.5461, 0.5, 0.7731, -4.7e-05, 0.8199, 0.0, 0.5461, 1.0, 0.5461, 0.4922, 0.1548, 0.9489, 0.1548, 1.0, 0.5461, 0.5, 0.5461, 0.4922, 0.1548, 0.9844, 0.8199, 0.5, 0.5461, 1.0, 0.5461, 0.9844, 0.8199, 0.5, 0.7731, 0.5, 0.5461, 0.0, 0.5461, 0.5, 1.0, 0.01553, 1.0, 0.0, 0.5461, 0.5, 0.5461, 0.5, 1.0, 0.03549, 0.1548, 0.5, 0.5461, 0.0, 0.5461, 0.03549, 0.1548, 0.4922, 0.1548, 0.5, 0.5461, 1.0, 0.5461, 0.4922, 0.1548, 0.9489, 0.1548, 1.0, 0.5461, 0.5, 0.5461, 0.4922, 0.1548, 0.9845, 1.0, 0.5, 0.5461, 1.0, 0.5461, 0.9845, 1.0, 0.5, 1.0, 0.5, 0.5461, 0.0, 0.5461, 0.5, 1.0, 0.01553, 1.0, 0.0, 0.5461, 0.5, 0.5461, 0.5, 1.0, 0.03549, 0.1548, 0.5, 0.5461, 0.0, 0.5461, 0.03549, 0.1548, 0.4922, 0.1548, 0.5, 0.5461, 1.0, 0.5461, 0.4922, 0.1548, 0.9489, 0.1548, 1.0, 0.5461, 0.5, 0.5461, 0.4922, 0.1548, 0.9845, 1.0, 0.5, 0.5461, 1.0, 0.5461, 0.9845, 1.0, 0.5, 1.0, 0.5, 0.5461, 0.2578, 1.0, 0.75, 0.4133, 0.7422, 1.0, 0.2578, 1.0, 0.25, 0.4133, 0.75, 0.4133, 0.01553, 1.0, 0.25, 0.4133, 0.2578, 1.0, 0.01553, 1.0, -0.006058, 0.2337, 0.25, 0.4133, 1.008, 0.2337, 0.9845, 1.0, 0.7422, 1.0, 0.75, 0.4133, 1.008, 0.2337, 0.7422, 1.0, 0.0, 0.5461, 0.5, 1.0, 0.01553, 1.0, 0.0, 0.5461, 0.5, 0.5461, 0.5, 1.0, 0.0433, 0.2095, 0.5, 0.5461, 0.0, 0.5461, 0.0433, 0.2095, 0.5, 0.2095, 0.5, 0.5461, 1.0, 0.5461, 0.5, 0.2095, 0.9567, 0.2095, 1.0, 0.5461, 0.5, 0.5461, 0.5, 0.2095, 0.9845, 1.0, 0.5, 0.5461, 1.0, 0.5461, 0.9845, 1.0, 0.5, 1.0, 0.5, 0.5461, 0.0, 0.5461, 0.5, 1.0, 0.01553, 1.0, 0.0, 0.5461, 0.5, 0.5461, 0.5, 1.0, 0.03549, 0.1548, 0.5, 0.5461, 0.0, 0.5461, 0.03549, 0.1548, 0.4922, 0.1548, 0.5, 0.5461, 1.0, 0.5461, 0.4922, 0.1548, 0.9489, 0.1548, 1.0, 0.5461, 0.5, 0.5461, 0.4922, 0.1548, 0.9845, 1.0, 0.5, 0.5461, 1.0, 0.5461, 0.9845, 1.0, 0.5, 1.0, 0.5, 0.5461, 0.0, 0.5461, 0.5, 1.0, 0.01553, 1.0, 0.0, 0.5461, 0.5, 0.5461, 0.5, 1.0, 0.03549, 0.1548, 0.5, 0.5461, 0.0, 0.5461, 0.03549, 0.1548, 0.4922, 0.1548, 0.5, 0.5461, 1.0, 0.5461, 0.4922, 0.1548, 0.9489, 0.1548, 1.0, 0.5461, 0.5, 0.5461, 0.4922, 0.1548, 0.9845, 1.0, 0.5, 0.5461, 1.0, 0.5461, 0.9845, 1.0, 0.5, 1.0, 0.5, 0.5461, 0.2578, 1.0, 0.75, 0.4133, 0.7422, 1.0, 0.2578, 1.0, 0.25, 0.4133, 0.75, 0.4133, 0.01553, 1.0, 0.25, 0.4133, 0.2578, 1.0, 0.01553, 1.0, -0.006058, 0.2337, 0.25, 0.4133, 1.008, 0.2337, 0.9845, 1.0, 0.7422, 1.0, 0.75, 0.4133, 1.008, 0.2337, 0.7422, 1.0, 0.4922, 0.1548, 0.5, -0.03906, 0.9489, 0.1548, 0.4922, 0.1548, 0.03549, 0.1548, 0.5, -0.03906, 0.5, 0.7731, 0.5, 1.0, 0.007766, 0.8121, 0.5, 0.7731, 0.9922, 0.8121, 0.5, 1.0, 0.4922, 0.1548, 0.5, -0.03906, 0.9489, 0.1548, 0.4922, 0.1548, 0.03549, 0.1548, 0.5, -0.03906, 0.5, 1.0, 0.5, 0.7731, 0.9844, 0.8199, 0.5, 1.0, -4.7e-05, 0.8199, 0.5, 0.7731, 0.4922, 0.1548, 0.5, -0.03906, 0.9489, 0.1548, 0.4922, 0.1548, 0.03549, 0.1548, 0.5, -0.03906, 0.4922, 0.1548, 0.5, -0.03906, 0.9489, 0.1548, 0.4922, 0.1548, 0.03549, 0.1548, 0.5, -0.03906, 0.75, 0.4133, 0.5, -0.09375, 1.008, 0.2337, 0.75, 0.4133, 0.25, 0.4133, 0.5, -0.09375, -0.006058, 0.2337, 0.5, -0.09375, 0.25, 0.4133, 0.5, 0.2095, 0.5, -0.03906, 0.9567, 0.2095, 0.5, 0.2095, 0.0433, 0.2095, 0.5, -0.03906, 0.4922, 0.1548, 0.5, -0.03906, 0.9489, 0.1548, 0.4922, 0.1548, 0.03549, 0.1548, 0.5, -0.03906, 0.4922, 0.1548, 0.5, -0.03906, 0.9489, 0.1548, 0.4922, 0.1548, 0.03549, 0.1548, 0.5, -0.03906, 0.75, 0.4133, 0.5, -0.09375, 1.008, 0.2337, 0.75, 0.4133, 0.25, 0.4133, 0.5, -0.09375, -0.006058, 0.2337, 0.5, -0.09375, 0.25, 0.4133, 0.9845, 1.0, 0.75, 0.4133, 1.008, 0.2337, 0.9845, 1.0, 0.5, 1.0, 0.75, 0.4133, 0.25, 0.4133, 0.75, 0.4133, 0.5, 1.0, 0.25, 0.4133, 0.5, -0.09375, 0.75, 0.4133, -0.006058, 0.2337, 0.5, -0.09375, 0.25, 0.4133, 0.25, 0.4133, 0.01553, 1.0, -0.006058, 0.2337, 0.5, 1.0, 0.01553, 1.0, 0.25, 0.4133, 0.5, -0.09375, 1.008, 0.2337, 0.75, 0.4133, 0.9845, 1.0, 0.75, 0.4133, 1.008, 0.2337, 0.9845, 1.0, 0.5, 1.0, 0.75, 0.4133, 0.25, 0.4133, 0.75, 0.4133, 0.5, 1.0, 0.25, 0.4133, 0.5, -0.09375, 0.75, 0.4133, -0.006058, 0.2337, 0.5, -0.09375, 0.25, 0.4133, 0.25, 0.4133, 0.01553, 1.0, -0.006058, 0.2337, 0.5, 1.0, 0.01553, 1.0, 0.25, 0.4133, 0.5, -0.09375, 1.008, 0.2337, 0.75, 0.4133])
me_roselia_mat_4.materials.append(mat_mat_4)
me_roselia_mat_4.use_remesh_preserve_volume = False
me_roselia_mat_4.use_remesh_preserve_attributes = False
me_roselia_mat_4.use_mirror_vertex_groups = False
me_roselia_mat_4.update()
me_roselia_mat_5 = bpy.data.meshes.new('roselia_mat_5')
me_roselia_mat_5.from_pydata([(0.119, 1.243, -0.1923), (0.1924, 1.322, -0.07554), (0.2509, 1.242, 0.0), (0.0746, 1.4, -0.127), (-0.119, 1.243, -0.1923), (-0.0746, 1.4, -0.127), (-0.2509, 1.242, 0.0), (-0.1938, 1.328, -0.0696), (0.1444, 1.417, 0.0), (0.1992, 1.322, 0.08889), (0.199, 1.331, 0.08001), (0.1359, 1.406, 0.0), (0.1953, 1.331, -0.06799), (0.1163, 0.1417, 0.01068), (0.1156, 0.3099, -0.1181), (0.1307, 0.1417, -0.0636), (0.08563, 0.3099, 0.01376), (0.1713, 0.1417, 0.06556), (0.1818, 0.3099, 0.1177), (0.2197, 0.1417, 0.0195), (0.277, 0.3125, 0.03062), (0.1946, 0.1417, -0.05815), (0.2278, 0.3099, -0.1076), (0.2549, 0.5164, -0.1743), (0.2877, 0.3548, 0.03433), (0.2358, 0.3548, -0.1242), (0.3185, 0.5164, 0.04476), (0.269, 0.6976, -0.196), (0.3473, 0.7297, 0.02801), (0.1827, 0.3548, 0.1351), (0.2086, 0.5481, 0.1834), (0.2313, 0.6619, 0.2116), (0.0, 0.9521, 0.3278), (0.2489, 0.7745, 0.2404), (0.2498, 0.9521, 0.2467), (0.0, 0.7745, 0.2881), (-0.2498, 0.9521, 0.2467), (-0.2489, 0.7745, 0.2404), (0.3416, 0.9521, 0.0), (0.2069, 0.9521, -0.2158), (0.08332, 0.6054, 0.1953), (0.07797, 0.3548, 0.01479), (0.1079, 0.3548, -0.1362), (-0.1307, 0.1417, -0.0636), (-0.08563, 0.3099, 0.01376), (-0.1163, 0.1417, 0.01068), (-0.1156, 0.3099, -0.1181), (-0.1946, 0.1417, -0.05815), (-0.2278, 0.3099, -0.1076), (-0.2197, 0.1417, 0.0195), (-0.277, 0.3125, 0.03062), (-0.1713, 0.1417, 0.06556), (-0.1818, 0.3099, 0.1177), (-0.2358, 0.3548, -0.1242), (-0.3185, 0.5164, 0.04476), (-0.2549, 0.5164, -0.1743), (-0.2877, 0.3548, 0.03433), (-0.2086, 0.5481, 0.1834), (-0.1827, 0.3548, 0.1351), (-0.3473, 0.7297, 0.02801), (-0.2313, 0.6619, 0.2116), (-0.269, 0.6976, -0.196), (-0.3416, 0.9521, 0.0), (-0.2069, 0.9521, -0.2158), (-0.08332, 0.6054, 0.1953), (-0.07797, 0.3548, 0.01479), (-0.1079, 0.3548, -0.1362), (-0.2019, 1.328, 0.0819), (-0.272, 1.243, 0.0), (-0.2262, 1.331, 0.08027), (-0.1444, 1.417, 0.0), (-0.1764, 1.417, 0.0), (-0.2327, 1.331, -0.07427), (-0.573, 1.245, -0.003029), (-0.573, 1.323, 0.07194), (-0.573, 1.327, -0.07296), (-0.573, 1.403, 0.001957), (-0.6816, 1.401, 0.005707), (-0.6819, 1.33, -0.07388), (-0.6823, 1.244, -0.009334), (-0.6819, 1.316, 0.07043), (-1.051, 1.403, 0.0), (-1.051, 1.325, -0.07248), (-1.051, 1.245, 0.0), (-1.051, 1.325, 0.07249), (-1.068, 1.325, -0.07248), (-1.068, 1.245, 1e-06), (-1.068, 1.403, 1e-06), (-1.068, 1.325, 0.07249), (0.2327, 1.331, 0.08027), (0.272, 1.243, 0.0), (0.2327, 1.331, -0.07427), (0.1764, 1.417, 0.0), (0.573, 1.325, 0.07248), (0.573, 1.245, -2e-06), (0.573, 1.403, -2e-06), (0.573, 1.325, -0.07249), (0.6819, 1.403, -2e-06), (0.6819, 1.325, -0.07249), (1.051, 1.403, 0.0), (1.051, 1.325, -0.07249), (1.068, 1.403, 0.0), (1.068, 1.325, -0.07249), (0.6819, 1.245, -2e-06), (1.051, 1.245, 0.0), (1.068, 1.245, 0.0), (0.6819, 1.325, 0.07248), (1.051, 1.325, 0.07249), (1.068, 1.325, 0.07249), (1e-06, 0.5766, -1.6e-05), (-0.02603, 0.565, 0.0), (-0.114, 0.6484, -0.2071), (1e-06, 0.6501, -0.1658), (0.1077, 0.6484, -0.2071), (0.0, 0.7406, -0.2281), (0.1249, 0.7592, -0.2736), (0.1233, 0.8556, -0.2803), (0.2717, 0.8062, -0.2085), (-0.1249, 0.7592, -0.2736), (-0.2717, 0.8062, -0.2085), (-0.1233, 0.8556, -0.2803), (0.0, 0.9593, -0.2722), (0.02603, 0.565, 0.0), (-0.1151, 1.243, 0.2497), (0.0, 1.4, 0.1609), (-0.1359, 1.406, 0.0), (0.0, 1.5, 0.001763), (0.1151, 1.243, 0.2497), (0.1641, -0.003207, 0.0), (-0.1641, -0.003207, 0.0), (-1.154, 1.236, 0.2066), (-1.116, 1.352, 0.1406), (-1.13, 1.19, 0.07937), (-1.16, 1.1, -0.02307), (-1.116, 1.194, -0.08637), (-1.169, 1.266, -0.2196), (-1.116, 1.365, -0.1388), (-1.169, 1.515, -0.1252), (-1.116, 1.46, 0.005724), (-1.169, 1.502, 0.1412), (1.155, 1.509, 0.1333), (1.116, 1.358, 0.1399), (1.116, 1.46, 6.4e-05), (1.15, 1.509, -0.1333), (1.116, 1.358, -0.1398), (1.15, 1.255, -0.2157), (1.116, 1.194, -0.08637), (1.169, 1.098, 0.0), (1.116, 1.194, 0.08649), (1.169, 1.255, 0.2157)], [], [(0, 1, 2), (0, 3, 1), (3, 0, 4), (4, 5, 3), (6, 5, 4), (6, 7, 5), (8, 9, 10), (8, 11, 9), (12, 11, 8), (12, 1, 11), (13, 14, 15), (13, 16, 14), (17, 16, 13), (17, 18, 16), (19, 18, 17), (19, 20, 18), (21, 20, 19), (21, 22, 20), (15, 22, 21), (15, 14, 22), (23, 24, 25), (23, 26, 24), (27, 26, 23), (27, 28, 26), (26, 29, 24), (26, 30, 29), (28, 30, 26), (28, 31, 30), (32, 33, 34), (32, 35, 33), (36, 35, 32), (36, 37, 35), (1, 12, 2), (2, 38, 39), (0, 2, 39), (2, 10, 9), (33, 35, 40), (31, 33, 40), (29, 20, 24), (29, 18, 20), (41, 18, 29), (41, 16, 18), (42, 16, 41), (42, 14, 16), (25, 14, 42), (25, 22, 14), (24, 22, 25), (24, 20, 22), (43, 44, 45), (43, 46, 44), (47, 46, 43), (47, 48, 46), (49, 48, 47), (49, 50, 48), (51, 50, 49), (51, 52, 50), (45, 52, 51), (45, 44, 52), (53, 54, 55), (53, 56, 54), (48, 56, 53), (48, 50, 56), (56, 57, 54), (56, 58, 57), (50, 58, 56), (50, 52, 58), (59, 57, 60), (59, 54, 57), (61, 54, 59), (61, 55, 54), (62, 6, 4), (63, 62, 4), (37, 64, 35), (37, 60, 64), (62, 60, 37), (62, 59, 60), (44, 58, 52), (44, 65, 58), (46, 65, 44), (46, 66, 65), (48, 66, 46), (48, 53, 66), (67, 68, 6), (67, 69, 68), (70, 69, 67), (70, 71, 69), (7, 71, 70), (7, 72, 71), (6, 72, 7), (6, 68, 72), (73, 69, 74), (73, 68, 69), (75, 68, 73), (75, 72, 68), (76, 72, 75), (76, 71, 72), (74, 71, 76), (74, 69, 71), (75, 77, 76), (75, 78, 77), (73, 78, 75), (73, 79, 78), (74, 79, 73), (74, 80, 79), (76, 80, 74), (76, 77, 80), (78, 81, 77), (78, 82, 81), (79, 82, 78), (79, 83, 82), (80, 83, 79), (80, 84, 83), (77, 84, 80), (77, 81, 84), (85, 83, 86), (85, 82, 83), (87, 82, 85), (87, 81, 82), (88, 81, 87), (88, 84, 81), (86, 84, 88), (86, 83, 84), (2, 89, 10), (2, 90, 89), (12, 90, 2), (12, 91, 90), (8, 91, 12), (8, 92, 91), (10, 92, 8), (10, 89, 92), (93, 90, 94), (93, 89, 90), (95, 89, 93), (95, 92, 89), (96, 92, 95), (96, 91, 92), (94, 91, 96), (94, 90, 91), (97, 96, 95), (97, 98, 96), (99, 98, 97), (99, 100, 98), (101, 100, 99), (101, 102, 100), (98, 94, 96), (98, 103, 94), (100, 103, 98), (100, 104, 103), (102, 104, 100), (102, 105, 104), (106, 95, 93), (106, 97, 95), (107, 97, 106), (107, 99, 97), (108, 99, 107), (108, 101, 99), (103, 93, 94), (103, 106, 93), (104, 106, 103), (104, 107, 106), (105, 107, 104), (105, 108, 107), (64, 40, 35), (64, 109, 40), (110, 109, 64), (110, 111, 109), (112, 109, 111), (112, 113, 109), (114, 113, 112), (114, 115, 113), (116, 115, 114), (116, 117, 115), (39, 117, 116), (39, 38, 117), (28, 117, 38), (28, 27, 117), (115, 117, 27), (27, 113, 115), (111, 114, 112), (111, 118, 114), (61, 118, 111), (61, 119, 118), (59, 119, 61), (59, 62, 119), (63, 119, 62), (63, 120, 119), (121, 120, 63), (121, 114, 120), (116, 114, 121), (121, 39, 116), (0, 39, 121), (4, 0, 121), (63, 4, 121), (118, 120, 114), (118, 119, 120), (109, 122, 40), (109, 113, 122), (40, 30, 31), (40, 29, 30), (41, 29, 40), (40, 122, 41), (42, 41, 122), (122, 113, 42), (23, 42, 113), (23, 25, 42), (27, 23, 113), (36, 62, 37), (36, 6, 62), (123, 6, 36), (123, 67, 6), (124, 67, 123), (124, 125, 67), (126, 125, 124), (126, 5, 125), (3, 5, 126), (126, 11, 3), (124, 11, 126), (124, 9, 11), (127, 9, 124), (127, 2, 9), (34, 2, 127), (34, 38, 2), (33, 38, 34), (33, 28, 38), (31, 28, 33), (3, 11, 1), (123, 127, 124), (123, 32, 127), (36, 32, 123), (127, 32, 34), (125, 70, 67), (125, 7, 70), (5, 7, 125), (57, 64, 60), (57, 58, 64), (65, 64, 58), (65, 110, 64), (66, 110, 65), (66, 111, 110), (55, 111, 66), (55, 61, 111), (66, 53, 55), (15, 128, 13), (15, 21, 128), (19, 128, 21), (19, 17, 128), (13, 128, 17), (45, 129, 43), (45, 51, 129), (49, 129, 51), (49, 47, 129), (43, 129, 47), (130, 88, 131), (130, 132, 88), (86, 88, 132), (132, 133, 86), (134, 86, 133), (134, 85, 86), (135, 85, 134), (135, 136, 85), (137, 85, 136), (137, 87, 85), (138, 87, 137), (138, 139, 87), (88, 87, 139), (139, 131, 88), (140, 108, 141), (140, 101, 108), (142, 101, 140), (142, 143, 101), (102, 101, 143), (143, 144, 102), (145, 102, 144), (145, 146, 102), (105, 102, 146), (146, 147, 105), (148, 105, 147), (148, 108, 105), (149, 108, 148), (149, 141, 108)])
me_roselia_mat_5.polygons.foreach_set('use_smooth', [True] * 280)
_k = set([(130, 131), (130, 132), (131, 139), (132, 133), (133, 134), (134, 135), (135, 136), (136, 137), (137, 138), (138, 139), (140, 141), (140, 142), (141, 149), (142, 143), (143, 144), (144, 145), (145, 146), (146, 147), (147, 148), (148, 149)])
me_roselia_mat_5.attributes.new('sharp_edge', 'BOOLEAN', 'EDGE').data.foreach_set('value', [ (min(e.vertices), max(e.vertices)) in _k for e in me_roselia_mat_5.edges])
_uv = me_roselia_mat_5.uv_layers.new(name='UVTex')
_uv.uv.foreach_set('vector', [0.5276, 0.3947, 0.5461, 0.4198, 0.5621, 0.3938, 0.5276, 0.3947, 0.5163, 0.4446, 0.5461, 0.4198, 0.5163, 0.4446, 0.5276, 0.3947, 0.4674, 0.3947, 0.4674, 0.3947, 0.4786, 0.4446, 0.5163, 0.4446, 0.4329, 0.3938, 0.4786, 0.4446, 0.4674, 0.3947, 0.4329, 0.3938, 0.4485, 0.4217, 0.4786, 0.4446, 0.534, 0.4499, 0.5478, 0.4198, 0.5478, 0.4226, 0.534, 0.4499, 0.5318, 0.4463, 0.5478, 0.4198, 0.5468, 0.4226, 0.5318, 0.4463, 0.534, 0.4499, 0.5468, 0.4226, 0.5461, 0.4198, 0.5318, 0.4463, 0.5269, 0.04589, 0.5267, 0.09919, 0.5305, 0.04589, 0.5269, 0.04589, 0.5191, 0.09919, 0.5267, 0.09919, 0.5408, 0.04589, 0.5191, 0.09919, 0.5269, 0.04589, 0.5408, 0.04589, 0.5434, 0.09919, 0.5191, 0.09919, 0.553, 0.04589, 0.5434, 0.09919, 0.5408, 0.04589, 0.553, 0.04589, 0.5675, 0.1, 0.5434, 0.09919, 0.5467, 0.04589, 0.5675, 0.1, 0.553, 0.04589, 0.5467, 0.04589, 0.555, 0.09919, 0.5675, 0.1, 0.5305, 0.04589, 0.555, 0.09919, 0.5467, 0.04589, 0.5305, 0.04589, 0.5267, 0.09919, 0.555, 0.09919, 0.5619, 0.1646, 0.5702, 0.1134, 0.5571, 0.1134, 0.5619, 0.1646, 0.578, 0.1646, 0.5702, 0.1134, 0.5655, 0.2209, 0.578, 0.1646, 0.5619, 0.1646, 0.5655, 0.2209, 0.5851, 0.231, 0.578, 0.1646, 0.578, 0.1646, 0.5436, 0.1134, 0.5702, 0.1134, 0.578, 0.1646, 0.5502, 0.1746, 0.5436, 0.1134, 0.5851, 0.231, 0.5502, 0.1746, 0.578, 0.1646, 0.5851, 0.231, 0.5556, 0.2095, 0.5502, 0.1746, 0.4975, 0.3026, 0.5604, 0.2463, 0.5606, 0.3026, 0.4975, 0.3026, 0.4975, 0.2463, 0.5604, 0.2463, 0.4343, 0.3026, 0.4975, 0.2463, 0.4975, 0.3026, 0.4343, 0.3026, 0.4346, 0.2463, 0.4975, 0.2463, 0.5461, 0.4198, 0.5468, 0.4226, 0.5609, 0.3943, 0.5621, 0.3938, 0.5838, 0.3026, 0.5498, 0.3026, 0.5276, 0.3947, 0.5621, 0.3938, 0.5498, 0.3026, 0.5609, 0.3943, 0.5478, 0.4226, 0.5478, 0.4198, 0.5604, 0.2463, 0.4975, 0.2463, 0.5182, 0.1937, 0.5562, 0.2119, 0.5604, 0.2463, 0.5182, 0.1937, 0.5436, 0.1134, 0.5675, 0.1, 0.5702, 0.1134, 0.5436, 0.1134, 0.5434, 0.09919, 0.5675, 0.1, 0.5172, 0.1134, 0.5434, 0.09919, 0.5436, 0.1134, 0.5172, 0.1134, 0.5191, 0.09919, 0.5434, 0.09919, 0.5248, 0.1134, 0.5191, 0.09919, 0.5172, 0.1134, 0.5248, 0.1134, 0.5267, 0.09919, 0.5191, 0.09919, 0.5571, 0.1134, 0.5267, 0.09919, 0.5248, 0.1134, 0.5571, 0.1134, 0.555, 0.09919, 0.5267, 0.09919, 0.5702, 0.1134, 0.555, 0.09919, 0.5571, 0.1134, 0.5702, 0.1134, 0.5675, 0.1, 0.555, 0.09919, 0.4644, 0.04589, 0.4758, 0.09919, 0.4681, 0.04589, 0.4644, 0.04589, 0.4683, 0.09919, 0.4758, 0.09919, 0.4483, 0.04589, 0.4683, 0.09919, 0.4644, 0.04589, 0.4483, 0.04589, 0.4399, 0.09919, 0.4683, 0.09919, 0.4419, 0.04589, 0.4399, 0.09919, 0.4483, 0.04589, 0.4419, 0.04589, 0.4275, 0.1, 0.4399, 0.09919, 0.4542, 0.04589, 0.4275, 0.1, 0.4419, 0.04589, 0.4542, 0.04589, 0.4515, 0.09919, 0.4275, 0.1, 0.4681, 0.04589, 0.4515, 0.09919, 0.4542, 0.04589, 0.4681, 0.04589, 0.4758, 0.09919, 0.4515, 0.09919, 0.4379, 0.1134, 0.417, 0.1646, 0.4331, 0.1646, 0.4379, 0.1134, 0.4247, 0.1134, 0.417, 0.1646, 0.4399, 0.09919, 0.4247, 0.1134, 0.4379, 0.1134, 0.4399, 0.09919, 0.4275, 0.1, 0.4247, 0.1134, 0.4247, 0.1134, 0.4447, 0.1746, 0.417, 0.1646, 0.4247, 0.1134, 0.4513, 0.1134, 0.4447, 0.1746, 0.4275, 0.1, 0.4513, 0.1134, 0.4247, 0.1134, 0.4275, 0.1, 0.4515, 0.09919, 0.4513, 0.1134, 0.4098, 0.231, 0.4447, 0.1746, 0.4393, 0.2095, 0.4098, 0.231, 0.417, 0.1646, 0.4447, 0.1746, 0.4295, 0.2209, 0.417, 0.1646, 0.4098, 0.231, 0.4295, 0.2209, 0.4331, 0.1646, 0.417, 0.1646, 0.4111, 0.3026, 0.4329, 0.3938, 0.4674, 0.3947, 0.4452, 0.3026, 0.4111, 0.3026, 0.4674, 0.3947, 0.4346, 0.2463, 0.4768, 0.1937, 0.4975, 0.2463, 0.4346, 0.2463, 0.4387, 0.2119, 0.4768, 0.1937, 0.4111, 0.3026, 0.4387, 0.2119, 0.4346, 0.2463, 0.4111, 0.3026, 0.4096, 0.2333, 0.4387, 0.2119, 0.4758, 0.09919, 0.4513, 0.1134, 0.4515, 0.09919, 0.4758, 0.09919, 0.4778, 0.1134, 0.4513, 0.1134, 0.4683, 0.09919, 0.4778, 0.1134, 0.4758, 0.09919, 0.4683, 0.09919, 0.4702, 0.1134, 0.4778, 0.1134, 0.4399, 0.09919, 0.4702, 0.1134, 0.4683, 0.09919, 0.4399, 0.09919, 0.4379, 0.1134, 0.4702, 0.1134, 0.4464, 0.4217, 0.4287, 0.3949, 0.4352, 0.3949, 0.4464, 0.4217, 0.4403, 0.4226, 0.4287, 0.3949, 0.461, 0.4499, 0.4403, 0.4226, 0.4464, 0.4217, 0.461, 0.4499, 0.4529, 0.4499, 0.4403, 0.4226, 0.4485, 0.4217, 0.4529, 0.4499, 0.461, 0.4499, 0.4485, 0.4217, 0.4387, 0.4226, 0.4529, 0.4499, 0.4352, 0.3949, 0.4387, 0.4226, 0.4485, 0.4217, 0.4352, 0.3949, 0.4287, 0.3949, 0.4387, 0.4226, 0.3527, 0.3954, 0.4403, 0.4226, 0.3527, 0.42, 0.3527, 0.3954, 0.4287, 0.3949, 0.4403, 0.4226, 0.3527, 0.4215, 0.4287, 0.3949, 0.3527, 0.3954, 0.3527, 0.4215, 0.4387, 0.4226, 0.4287, 0.3949, 0.3527, 0.4454, 0.4387, 0.4226, 0.3527, 0.4215, 0.3527, 0.4454, 0.4529, 0.4499, 0.4387, 0.4226, 0.3527, 0.42, 0.4529, 0.4499, 0.3527, 0.4454, 0.3527, 0.42, 0.4403, 0.4226, 0.4529, 0.4499, 0.3527, 0.4215, 0.3252, 0.4448, 0.3527, 0.4454, 0.3527, 0.4215, 0.3251, 0.4223, 0.3252, 0.4448, 0.3527, 0.3954, 0.3251, 0.4223, 0.3527, 0.4215, 0.3527, 0.3954, 0.325, 0.395, 0.3251, 0.4223, 0.3527, 0.42, 0.325, 0.395, 0.3527, 0.3954, 0.3527, 0.42, 0.3251, 0.418, 0.325, 0.395, 0.3527, 0.4454, 0.3251, 0.418, 0.3527, 0.42, 0.3527, 0.4454, 0.3252, 0.4448, 0.3251, 0.418, 0.3251, 0.4223, 0.2318, 0.4454, 0.3252, 0.4448, 0.3251, 0.4223, 0.2318, 0.4207, 0.2318, 0.4454, 0.325, 0.395, 0.2318, 0.4207, 0.3251, 0.4223, 0.325, 0.395, 0.2318, 0.3954, 0.2318, 0.4207, 0.3251, 0.418, 0.2318, 0.3954, 0.325, 0.395, 0.3251, 0.418, 0.2318, 0.4207, 0.2318, 0.3954, 0.3252, 0.4448, 0.2318, 0.4207, 0.3251, 0.418, 0.3252, 0.4448, 0.2318, 0.4454, 0.2318, 0.4207, 0.2275, 0.4207, 0.2318, 0.3954, 0.2275, 0.3954, 0.2275, 0.4207, 0.2318, 0.4207, 0.2318, 0.3954, 0.2275, 0.4454, 0.2318, 0.4207, 0.2275, 0.4207, 0.2275, 0.4454, 0.2318, 0.4454, 0.2318, 0.4207, 0.2275, 0.4207, 0.2318, 0.4454, 0.2275, 0.4454, 0.2275, 0.4207, 0.2318, 0.4207, 0.2318, 0.4454, 0.2275, 0.3954, 0.2318, 0.4207, 0.2275, 0.4207, 0.2275, 0.3954, 0.2318, 0.3954, 0.2318, 0.4207, 0.5597, 0.3949, 0.5563, 0.4226, 0.5478, 0.4226, 0.5597, 0.3949, 0.5662, 0.3949, 0.5563, 0.4226, 0.5468, 0.4226, 0.5662, 0.3949, 0.5597, 0.3949, 0.5468, 0.4226, 0.5563, 0.4226, 0.5662, 0.3949, 0.534, 0.4499, 0.5563, 0.4226, 0.5468, 0.4226, 0.534, 0.4499, 0.5421, 0.4499, 0.5563, 0.4226, 0.5478, 0.4226, 0.5421, 0.4499, 0.534, 0.4499, 0.5478, 0.4226, 0.5563, 0.4226, 0.5421, 0.4499, 0.6423, 0.4207, 0.5662, 0.3949, 0.6423, 0.3954, 0.6423, 0.4207, 0.5563, 0.4226, 0.5662, 0.3949, 0.6423, 0.4454, 0.5563, 0.4226, 0.6423, 0.4207, 0.6423, 0.4454, 0.5421, 0.4499, 0.5563, 0.4226, 0.6423, 0.4207, 0.5421, 0.4499, 0.6423, 0.4454, 0.6423, 0.4207, 0.5563, 0.4226, 0.5421, 0.4499, 0.6423, 0.3954, 0.5563, 0.4226, 0.6423, 0.4207, 0.6423, 0.3954, 0.5662, 0.3949, 0.5563, 0.4226, 0.6698, 0.4454, 0.6423, 0.4207, 0.6423, 0.4454, 0.6698, 0.4454, 0.6698, 0.4207, 0.6423, 0.4207, 0.7631, 0.4454, 0.6698, 0.4207, 0.6698, 0.4454, 0.7631, 0.4454, 0.7631, 0.4207, 0.6698, 0.4207, 0.7674, 0.4454, 0.7631, 0.4207, 0.7631, 0.4454, 0.7674, 0.4454, 0.7674, 0.4207, 0.7631, 0.4207, 0.6698, 0.4207, 0.6423, 0.3954, 0.6423, 0.4207, 0.6698, 0.4207, 0.6698, 0.3954, 0.6423, 0.3954, 0.7631, 0.4207, 0.6698, 0.3954, 0.6698, 0.4207, 0.7631, 0.4207, 0.7631, 0.3954, 0.6698, 0.3954, 0.7674, 0.4207, 0.7631, 0.3954, 0.7631, 0.4207, 0.7674, 0.4207, 0.7674, 0.3954, 0.7631, 0.3954, 0.6698, 0.4207, 0.6423, 0.4454, 0.6423, 0.4207, 0.6698, 0.4207, 0.6698, 0.4454, 0.6423, 0.4454, 0.7631, 0.4207, 0.6698, 0.4454, 0.6698, 0.4207, 0.7631, 0.4207, 0.7631, 0.4454, 0.6698, 0.4454, 0.7674, 0.4207, 0.7631, 0.4454, 0.7631, 0.4207, 0.7674, 0.4207, 0.7674, 0.4454, 0.7631, 0.4454, 0.6698, 0.3954, 0.6423, 0.4207, 0.6423, 0.3954, 0.6698, 0.3954, 0.6698, 0.4207, 0.6423, 0.4207, 0.7631, 0.3954, 0.6698, 0.4207, 0.6698, 0.3954, 0.7631, 0.3954, 0.7631, 0.4207, 0.6698, 0.4207, 0.7674, 0.3954, 0.7631, 0.4207, 0.7631, 0.3954, 0.7674, 0.3954, 0.7674, 0.4207, 0.7631, 0.4207, 0.4768, 0.1937, 0.5182, 0.1937, 0.4975, 0.2463, 0.4768, 0.1937, 0.4975, 0.1837, 0.5182, 0.1937, 0.4909, 0.18, 0.4975, 0.1837, 0.4768, 0.1937, 0.4909, 0.18, 0.469, 0.2075, 0.4975, 0.1837, 0.4975, 0.2069, 0.4975, 0.1837, 0.469, 0.2075, 0.4975, 0.2069, 0.5243, 0.2075, 0.4975, 0.1837, 0.4975, 0.2356, 0.5243, 0.2075, 0.4975, 0.2069, 0.4975, 0.2356, 0.529, 0.2415, 0.5243, 0.2075, 0.5286, 0.272, 0.529, 0.2415, 0.4975, 0.2356, 0.5286, 0.272, 0.5661, 0.2564, 0.529, 0.2415, 0.5498, 0.3026, 0.5661, 0.2564, 0.5286, 0.272, 0.5498, 0.3026, 0.5838, 0.3026, 0.5661, 0.2564, 0.5854, 0.2333, 0.5661, 0.2564, 0.5838, 0.3026, 0.5854, 0.2333, 0.5654, 0.2231, 0.5661, 0.2564, 0.529, 0.2415, 0.5661, 0.2564, 0.5654, 0.2231, 0.5654, 0.2231, 0.5243, 0.2075, 0.529, 0.2415, 0.469, 0.2075, 0.4975, 0.2356, 0.4975, 0.2069, 0.469, 0.2075, 0.4659, 0.2415, 0.4975, 0.2356, 0.4295, 0.2231, 0.4659, 0.2415, 0.469, 0.2075, 0.4295, 0.2231, 0.4288, 0.2564, 0.4659, 0.2415, 0.4096, 0.2333, 0.4288, 0.2564, 0.4295, 0.2231, 0.4096, 0.2333, 0.4111, 0.3026, 0.4288, 0.2564, 0.4452, 0.3026, 0.4288, 0.2564, 0.4111, 0.3026, 0.4452, 0.3026, 0.4663, 0.272, 0.4288, 0.2564, 0.4975, 0.3049, 0.4663, 0.272, 0.4452, 0.3026, 0.4975, 0.3049, 0.4975, 0.2356, 0.4663, 0.272, 0.5286, 0.272, 0.4975, 0.2356, 0.4975, 0.3049, 0.4975, 0.3049, 0.5498, 0.3026, 0.5286, 0.272, 0.5276, 0.3947, 0.5498, 0.3026, 0.4975, 0.3049, 0.4674, 0.3947, 0.5276, 0.3947, 0.4975, 0.3049, 0.4452, 0.3026, 0.4674, 0.3947, 0.4975, 0.3049, 0.4659, 0.2415, 0.4663, 0.272, 0.4975, 0.2356, 0.4659, 0.2415, 0.4288, 0.2564, 0.4663, 0.272, 0.4975, 0.1837, 0.5041, 0.18, 0.5182, 0.1937, 0.4975, 0.1837, 0.5243, 0.2075, 0.5041, 0.18, 0.5189, 0.1918, 0.5502, 0.1746, 0.5556, 0.2095, 0.5189, 0.1918, 0.5436, 0.1134, 0.5502, 0.1746, 0.5172, 0.1134, 0.5436, 0.1134, 0.5189, 0.1918, 0.5189, 0.1918, 0.5041, 0.18, 0.5172, 0.1134, 0.5248, 0.1134, 0.5172, 0.1134, 0.5041, 0.18, 0.5041, 0.18, 0.5251, 0.2053, 0.5248, 0.1134, 0.5619, 0.1646, 0.5248, 0.1134, 0.5251, 0.2053, 0.5619, 0.1646, 0.5571, 0.1134, 0.5248, 0.1134, 0.5655, 0.2209, 0.5619, 0.1646, 0.5251, 0.2053, 0.4343, 0.3026, 0.4111, 0.3026, 0.4346, 0.2463, 0.4343, 0.3026, 0.4329, 0.3938, 0.4111, 0.3026, 0.4684, 0.3947, 0.4329, 0.3938, 0.4343, 0.3026, 0.4684, 0.3947, 0.4464, 0.4217, 0.4329, 0.3938, 0.4975, 0.4446, 0.4464, 0.4217, 0.4684, 0.3947, 0.4975, 0.4446, 0.4631, 0.4463, 0.4464, 0.4217, 0.4975, 0.476, 0.4631, 0.4463, 0.4975, 0.4446, 0.4975, 0.476, 0.4786, 0.4446, 0.4631, 0.4463, 0.5163, 0.4446, 0.4786, 0.4446, 0.4975, 0.476, 0.4975, 0.476, 0.5318, 0.4463, 0.5163, 0.4446, 0.4975, 0.4446, 0.5318, 0.4463, 0.4975, 0.476, 0.4975, 0.4446, 0.5478, 0.4198, 0.5318, 0.4463, 0.5266, 0.3947, 0.5478, 0.4198, 0.4975, 0.4446, 0.5266, 0.3947, 0.5621, 0.3938, 0.5478, 0.4198, 0.5606, 0.3026, 0.5621, 0.3938, 0.5266, 0.3947, 0.5606, 0.3026, 0.5838, 0.3026, 0.5621, 0.3938, 0.5604, 0.2463, 0.5838, 0.3026, 0.5606, 0.3026, 0.5604, 0.2463, 0.5854, 0.2333, 0.5838, 0.3026, 0.5562, 0.2119, 0.5854, 0.2333, 0.5604, 0.2463, 0.5163, 0.4446, 0.5318, 0.4463, 0.5461, 0.4198, 0.4684, 0.3947, 0.5266, 0.3947, 0.4975, 0.4446, 0.4684, 0.3947, 0.4975, 0.3026, 0.5266, 0.3947, 0.4343, 0.3026, 0.4975, 0.3026, 0.4684, 0.3947, 0.5266, 0.3947, 0.4975, 0.3026, 0.5606, 0.3026, 0.4631, 0.4463, 0.461, 0.4499, 0.4464, 0.4217, 0.4631, 0.4463, 0.4485, 0.4217, 0.461, 0.4499, 0.4786, 0.4446, 0.4485, 0.4217, 0.4631, 0.4463, 0.4447, 0.1746, 0.4761, 0.1918, 0.4393, 0.2095, 0.4447, 0.1746, 0.4513, 0.1134, 0.4761, 0.1918, 0.4778, 0.1134, 0.4761, 0.1918, 0.4513, 0.1134, 0.4778, 0.1134, 0.4909, 0.18, 0.4761, 0.1918, 0.4702, 0.1134, 0.4909, 0.18, 0.4778, 0.1134, 0.4702, 0.1134, 0.4683, 0.2053, 0.4909, 0.18, 0.4331, 0.1646, 0.4683, 0.2053, 0.4702, 0.1134, 0.4331, 0.1646, 0.4295, 0.2209, 0.4683, 0.2053, 0.4702, 0.1134, 0.4379, 0.1134, 0.4331, 0.1646, 0.5305, 0.04589, 0.539, 0.0, 0.5269, 0.04589, 0.5305, 0.04589, 0.5467, 0.04589, 0.539, 0.0, 0.553, 0.04589, 0.539, 0.0, 0.5467, 0.04589, 0.553, 0.04589, 0.5408, 0.04589, 0.539, 0.0, 0.5269, 0.04589, 0.539, 0.0, 0.5408, 0.04589, 0.4681, 0.04589, 0.456, 0.0, 0.4644, 0.04589, 0.4681, 0.04589, 0.4542, 0.04589, 0.456, 0.0, 0.4419, 0.04589, 0.456, 0.0, 0.4542, 0.04589, 0.4419, 0.04589, 0.4483, 0.04589, 0.456, 0.0, 0.4644, 0.04589, 0.456, 0.0, 0.4483, 0.04589, 0.2057, 0.3924, 0.2275, 0.4207, 0.2154, 0.4291, 0.2057, 0.3924, 0.2119, 0.3779, 0.2275, 0.4207, 0.2275, 0.3954, 0.2275, 0.4207, 0.2119, 0.3779, 0.2119, 0.3779, 0.2044, 0.3495, 0.2275, 0.3954, 0.2153, 0.3791, 0.2275, 0.3954, 0.2044, 0.3495, 0.2153, 0.3791, 0.2275, 0.4207, 0.2275, 0.3954, 0.202, 0.402, 0.2275, 0.4207, 0.2153, 0.3791, 0.202, 0.402, 0.2154, 0.4334, 0.2275, 0.4207, 0.2021, 0.481, 0.2275, 0.4207, 0.2154, 0.4334, 0.2021, 0.481, 0.2275, 0.4454, 0.2275, 0.4207, 0.2154, 0.4634, 0.2275, 0.4454, 0.2021, 0.481, 0.2154, 0.4634, 0.2021, 0.4769, 0.2275, 0.4454, 0.2275, 0.4207, 0.2275, 0.4454, 0.2021, 0.4769, 0.2021, 0.4769, 0.2154, 0.4291, 0.2275, 0.4207, 0.7894, 0.4789, 0.7674, 0.4207, 0.7796, 0.4312, 0.7894, 0.4789, 0.7674, 0.4454, 0.7674, 0.4207, 0.7796, 0.4634, 0.7674, 0.4454, 0.7894, 0.4789, 0.7796, 0.4634, 0.788, 0.4789, 0.7674, 0.4454, 0.7674, 0.4207, 0.7674, 0.4454, 0.788, 0.4789, 0.788, 0.4789, 0.7796, 0.4312, 0.7674, 0.4207, 0.788, 0.3986, 0.7674, 0.4207, 0.7796, 0.4312, 0.788, 0.3986, 0.7796, 0.3791, 0.7674, 0.4207, 0.7674, 0.3954, 0.7674, 0.4207, 0.7796, 0.3791, 0.7796, 0.3791, 0.7929, 0.3489, 0.7674, 0.3954, 0.7796, 0.3791, 0.7674, 0.3954, 0.7929, 0.3489, 0.7796, 0.3791, 0.7674, 0.4207, 0.7674, 0.3954, 0.7929, 0.3986, 0.7674, 0.4207, 0.7796, 0.3791, 0.7929, 0.3986, 0.7796, 0.4312, 0.7674, 0.4207])
me_roselia_mat_5.materials.append(mat_mat_5)
me_roselia_mat_5.use_remesh_preserve_volume = False
me_roselia_mat_5.use_remesh_preserve_attributes = False
me_roselia_mat_5.use_mirror_vertex_groups = False
me_roselia_mat_5.update()
me_roselia_mat_6 = bpy.data.meshes.new('roselia_mat_6')
me_roselia_mat_6.from_pydata([(-0.2299, 2.435, 0.3917), (0.0, 2.227, 0.5738), (0.0, 2.435, 0.4621), (-0.2691, 2.227, 0.5036), (-0.3666, 2.435, 0.2383), (-0.4682, 2.227, 0.2907), (-0.4065, 2.435, 0.001763), (-0.4939, 2.304, 0.001763), (0.0, 1.982, 0.6196), (-0.2779, 1.982, 0.543), (-0.4611, 1.982, 0.3299), (-0.5376, 1.982, 0.001763), (-0.3801, 1.982, -0.3949), (-0.364, 1.776, -0.3559), (-0.4826, 1.776, 0.001763), (0.5376, 1.982, 0.001763), (0.4826, 1.776, 0.001763), (0.364, 1.776, -0.3559), (0.3801, 1.982, -0.3949), (0.2299, 2.435, 0.3917), (0.2691, 2.227, 0.5037), (0.2779, 1.982, 0.543), (0.3666, 2.435, 0.2383), (0.4682, 2.227, 0.2907), (0.4611, 1.982, 0.3299), (0.4065, 2.435, 0.001763), (0.4939, 2.304, 0.001763), (0.1927, 2.562, 0.08174), (0.0, 2.562, 0.22), (-0.1927, 2.562, 0.08174), (0.0, 2.604, 0.01674), (0.0, 1.503, -0.2015), (-0.2042, 1.616, -0.3377), (0.2042, 1.616, -0.3377), (-0.1886, 1.503, 0.001763), (0.0, 1.458, 0.001763), (0.0, 1.503, 0.1771), (0.1886, 1.503, 0.001763), (0.268, 1.616, 0.3016), (0.3848, 1.616, 0.001763), (0.4041, 1.776, 0.3044), (-0.268, 1.616, 0.3016), (-0.3848, 1.616, 0.001763), (-0.4041, 1.776, 0.3044)], [], [(0, 1, 2), (0, 3, 1), (3, 0, 4), (4, 5, 3), (6, 5, 4), (6, 7, 5), (3, 8, 1), (3, 9, 8), (5, 9, 3), (5, 10, 9), (11, 12, 13), (14, 11, 13), (15, 16, 17), (18, 15, 17), (1, 19, 2), (1, 20, 19), (8, 20, 1), (8, 21, 20), (20, 22, 19), (20, 23, 22), (21, 23, 20), (21, 24, 23), (25, 22, 23), (26, 25, 23), (27, 22, 25), (27, 19, 22), (28, 19, 27), (28, 2, 19), (0, 2, 28), (29, 0, 28), (30, 29, 28), (28, 27, 30), (4, 0, 29), (29, 6, 4), (31, 32, 33), (31, 34, 32), (35, 34, 31), (35, 36, 34), (37, 36, 35), (37, 38, 36), (39, 38, 37), (39, 40, 38), (16, 40, 39), (16, 24, 40), (15, 24, 16), (15, 23, 24), (26, 23, 15), (31, 37, 35), (31, 33, 37), (39, 37, 33), (33, 17, 39), (16, 39, 17), (41, 34, 36), (41, 42, 34), (43, 42, 41), (43, 14, 42), (10, 14, 43), (10, 11, 14), (5, 11, 10), (5, 7, 11), (42, 32, 34), (42, 13, 32), (14, 13, 42)])
me_roselia_mat_6.polygons.foreach_set('use_smooth', [True] * 63)
_k = set([(6, 7), (6, 29), (7, 11), (8, 9), (8, 21), (9, 10), (10, 43), (11, 12), (12, 13), (13, 32), (15, 18), (15, 26), (17, 18), (17, 33), (21, 24), (24, 40), (25, 26), (25, 27), (27, 30), (29, 30), (32, 33), (36, 38), (36, 41), (38, 40), (41, 43)])
me_roselia_mat_6.attributes.new('sharp_edge', 'BOOLEAN', 'EDGE').data.foreach_set('value', [ (min(e.vertices), max(e.vertices)) in _k for e in me_roselia_mat_6.edges])
_uv = me_roselia_mat_6.uv_layers.new(name='UVTex')
_uv.uv.foreach_set('vector', [0.3011, 1.091, -0.005208, 0.8255, -0.002604, 1.062, 0.3011, 1.091, 0.3333, 0.849, -0.005208, 0.8255, 0.3333, 0.849, 0.3011, 1.091, 0.6387, 1.13, 0.6387, 1.13, 0.6797, 0.8776, 0.3333, 0.849, 0.686, 1.13, 0.6797, 0.8776, 0.6387, 1.13, 0.686, 1.13, 0.901, 0.9297, 0.6797, 0.8776, 0.3333, 0.849, 0.0, 0.4818, -0.005208, 0.8255, 0.3333, 0.849, 0.3612, 0.4796, 0.0, 0.4818, 0.6797, 0.8776, 0.3612, 0.4796, 0.3333, 0.849, 0.6797, 0.8776, 0.7182, 0.4718, 0.3612, 0.4796, 1.053, 0.4718, 1.17, 0.4483, 1.261, 0.2602, 0.9844, 0.2812, 1.053, 0.4718, 1.261, 0.2602, 1.057, 0.4718, 0.9844, 0.2812, 1.263, 0.2598, 1.173, 0.4484, 1.057, 0.4718, 1.263, 0.2598, -0.005208, 0.8255, 0.3023, 1.091, -0.002604, 1.062, -0.005208, 0.8255, 0.3333, 0.849, 0.3023, 1.091, 0.0, 0.4818, 0.3333, 0.849, -0.005208, 0.8255, 0.0, 0.4818, 0.3628, 0.4797, 0.3333, 0.849, 0.3333, 0.849, 0.6409, 1.13, 0.3023, 1.091, 0.3333, 0.849, 0.6797, 0.8776, 0.6409, 1.13, 0.3628, 0.4797, 0.6797, 0.8776, 0.3333, 0.849, 0.3628, 0.4797, 0.7212, 0.4718, 0.6797, 0.8776, 0.6884, 1.13, 0.6409, 1.13, 0.6797, 0.8776, 0.901, 0.9297, 0.6884, 1.13, 0.6797, 0.8776, 0.2562, 1.312, 0.6409, 1.13, 0.6884, 1.13, 0.2562, 1.312, 0.3023, 1.091, 0.6409, 1.13, 0.01366, 1.265, 0.3023, 1.091, 0.2562, 1.312, 0.01366, 1.265, -0.002604, 1.062, 0.3023, 1.091, 0.3011, 1.091, -0.002604, 1.062, 0.01366, 1.265, 0.2552, 1.311, 0.3011, 1.091, 0.01366, 1.265, 0.01366, 1.327, 0.2552, 1.311, 0.01366, 1.265, 0.01366, 1.265, 0.2562, 1.312, 0.01366, 1.327, 0.6387, 1.13, 0.3011, 1.091, 0.2552, 1.311, 0.2552, 1.311, 0.686, 1.13, 0.6387, 1.13, 1.129, -0.1641, 1.199, 0.02734, 1.203, 0.02734, 1.129, -0.1641, 0.9453, -0.08594, 1.199, 0.02734, 0.9336, -0.1719, 0.9453, -0.08594, 1.129, -0.1641, 0.9336, -0.1719, 0.7422, -0.1484, 0.9453, -0.08594, 0.9453, -0.08594, 0.7422, -0.1484, 0.9336, -0.1719, 0.9453, -0.08594, 0.7424, 0.1144, 0.7422, -0.1484, 0.9656, 0.1222, 0.7424, 0.1144, 0.9453, -0.08594, 0.9656, 0.1222, 0.7339, 0.2598, 0.7424, 0.1144, 0.9844, 0.2812, 0.7339, 0.2598, 0.9656, 0.1222, 0.9844, 0.2812, 0.7212, 0.4718, 0.7339, 0.2598, 1.057, 0.4718, 0.7212, 0.4718, 0.9844, 0.2812, 1.057, 0.4718, 0.6797, 0.8776, 0.7212, 0.4718, 0.901, 0.9297, 0.6797, 0.8776, 1.057, 0.4718, 1.129, -0.1641, 0.9453, -0.08594, 0.9336, -0.1719, 1.129, -0.1641, 1.199, 0.02734, 0.9453, -0.08594, 0.9656, 0.1222, 0.9453, -0.08594, 1.199, 0.02734, 1.199, 0.02734, 1.263, 0.2598, 0.9656, 0.1222, 0.9844, 0.2812, 0.9656, 0.1222, 1.263, 0.2598, 0.7413, 0.115, 0.9453, -0.08594, 0.7422, -0.1484, 0.7413, 0.115, 0.9635, 0.1228, 0.9453, -0.08594, 0.7313, 0.2602, 0.9635, 0.1228, 0.7413, 0.115, 0.7313, 0.2602, 0.9844, 0.2812, 0.9635, 0.1228, 0.7182, 0.4718, 0.9844, 0.2812, 0.7313, 0.2602, 0.7182, 0.4718, 1.053, 0.4718, 0.9844, 0.2812, 0.6797, 0.8776, 1.053, 0.4718, 0.7182, 0.4718, 0.6797, 0.8776, 0.901, 0.9297, 1.053, 0.4718, 0.9635, 0.1228, 1.199, 0.02734, 0.9453, -0.08594, 0.9635, 0.1228, 1.261, 0.2602, 1.199, 0.02734, 0.9844, 0.2812, 1.261, 0.2602, 0.9635, 0.1228])
me_roselia_mat_6.materials.append(mat_mat_6)
me_roselia_mat_6.use_remesh_preserve_volume = False
me_roselia_mat_6.use_remesh_preserve_attributes = False
me_roselia_mat_6.use_mirror_vertex_groups = False
me_roselia_mat_6.update()

# ---- objects
ob_lamp_002 = bpy.data.objects.new('Lamp.002', light_lamp)
ob_lamp_001 = bpy.data.objects.new('Lamp.001', light_lamp)
ob_camera_001 = bpy.data.objects.new('Camera.001', cam_camera_001)
ob_roselia_mat_0 = bpy.data.objects.new('roselia_mat_0', me_roselia_mat_0)
ob_roselia_mat_1 = bpy.data.objects.new('roselia_mat_1', me_roselia_mat_1)
ob_roselia_mat_2 = bpy.data.objects.new('roselia_mat_2', me_roselia_mat_2)
ob_roselia_mat_3 = bpy.data.objects.new('roselia_mat_3', me_roselia_mat_3)
ob_roselia_mat_4 = bpy.data.objects.new('roselia_mat_4', me_roselia_mat_4)
ob_roselia_mat_5 = bpy.data.objects.new('roselia_mat_5', me_roselia_mat_5)
ob_roselia_mat_6 = bpy.data.objects.new('roselia_mat_6', me_roselia_mat_6)

# ---- transforms, parenting, visibility, modifiers, constraints
ob_lamp_002.location = (0.5061, 0.7592, 3.037)
ob_lamp_002.lock_rotations_4d = False
ob_lamp_002.empty_display_type = 'ARROWS'
ob_lamp_002.lineart.crease_threshold = 0.0
ob_lamp_001.location = (-0.5061, 0.7592, 3.037)
ob_lamp_001.lock_rotations_4d = False
ob_lamp_001.empty_display_type = 'ARROWS'
ob_lamp_001.lineart.crease_threshold = 0.0
ob_camera_001.location = (0.0, 0.7592, 3.037)
ob_camera_001.lock_rotations_4d = False
ob_camera_001.empty_display_type = 'ARROWS'
ob_camera_001.lineart.crease_threshold = 0.0
ob_roselia_mat_0.location = (0.0, 0.0, 0.0)
ob_roselia_mat_0.lock_rotations_4d = False
ob_roselia_mat_0.empty_display_type = 'ARROWS'
ob_roselia_mat_0.lineart.crease_threshold = 0.0
ob_roselia_mat_1.location = (0.0, 0.0, 0.0)
ob_roselia_mat_1.lock_rotations_4d = False
ob_roselia_mat_1.empty_display_type = 'ARROWS'
ob_roselia_mat_1.lineart.crease_threshold = 0.0
ob_roselia_mat_2.location = (0.0, 0.0, 0.0)
ob_roselia_mat_2.lock_rotations_4d = False
ob_roselia_mat_2.empty_display_type = 'ARROWS'
ob_roselia_mat_2.lineart.crease_threshold = 0.0
ob_roselia_mat_3.location = (0.0, 0.0, 0.0)
ob_roselia_mat_3.lock_rotations_4d = False
ob_roselia_mat_3.empty_display_type = 'ARROWS'
ob_roselia_mat_3.lineart.crease_threshold = 0.0
ob_roselia_mat_4.location = (0.0, 0.0, 0.0)
ob_roselia_mat_4.lock_rotations_4d = False
ob_roselia_mat_4.empty_display_type = 'ARROWS'
ob_roselia_mat_4.lineart.crease_threshold = 0.0
ob_roselia_mat_5.location = (0.0, 0.0, 0.0)
ob_roselia_mat_5.lock_rotations_4d = False
ob_roselia_mat_5.empty_display_type = 'ARROWS'
ob_roselia_mat_5.lineart.crease_threshold = 0.0
ob_roselia_mat_6.location = (0.0, 0.0, 0.0)
ob_roselia_mat_6.lock_rotations_4d = False
ob_roselia_mat_6.empty_display_type = 'ARROWS'
ob_roselia_mat_6.lineart.crease_threshold = 0.0

# ---- collection membership
col_collection_1.objects.link(ob_lamp_002)
col_collection_1.objects.link(ob_lamp_001)
col_collection_1.objects.link(ob_camera_001)
col_collection_1.objects.link(ob_roselia_mat_0)
col_collection_1.objects.link(ob_roselia_mat_1)
col_collection_1.objects.link(ob_roselia_mat_2)
col_collection_1.objects.link(ob_roselia_mat_3)
col_collection_1.objects.link(ob_roselia_mat_4)
col_collection_1.objects.link(ob_roselia_mat_5)
col_collection_1.objects.link(ob_roselia_mat_6)

# ---- scene / render settings (as saved in the file)
scene.camera = ob_camera_001
scene.frame_start = 1; scene.frame_end = 250; scene.frame_set(1)
scene.render.engine = 'BLENDER_EEVEE_NEXT'
scene.render.image_settings.file_format = 'TARGA'
scene.render.image_settings.color_mode = 'RGB'
scene.render.image_settings.compression = 90
scene.render.resolution_x = 320
scene.render.resolution_y = 256
scene.render.fps = 25
scene.render.dither_intensity = 0.0
scene.render.film_transparent = True
scene.render.use_compositing = False
scene.render.use_sequencer = False
scene.render.use_file_extension = False
scene.render.bake_margin = 2
scene.render.bake_bias = 0.0
scene.render.use_stamp_time = False
scene.render.use_stamp_date = False
scene.render.use_stamp_frame = False
scene.render.use_stamp_camera = False
scene.render.use_stamp_scene = False
scene.render.use_stamp_filename = False
scene.render.use_stamp_render_time = False
scene.render.stamp_font_size = 0
scene.render.stamp_foreground = (0.0, 0.0, 0.0, 0.0)
scene.render.stamp_background = (0.0, 0.0, 0.0, 0.0)
scene.cycles.use_denoising = False
scene.cycles.samples = 10
scene.cycles.sampling_pattern = 'TABULATED_SOBOL'
scene.cycles.light_sampling_threshold = 0.0
scene.cycles.use_adaptive_sampling = False
scene.cycles.use_light_tree = False
scene.cycles.blur_glossy = 0.0
scene.cycles.volume_bounces = 1
scene.cycles.pixel_filter_type = 'GAUSSIAN'
scene.cycles.sample_clamp_indirect = 0.0
scene.view_settings.view_transform = 'Raw'
bpy.context.view_layer.update()
